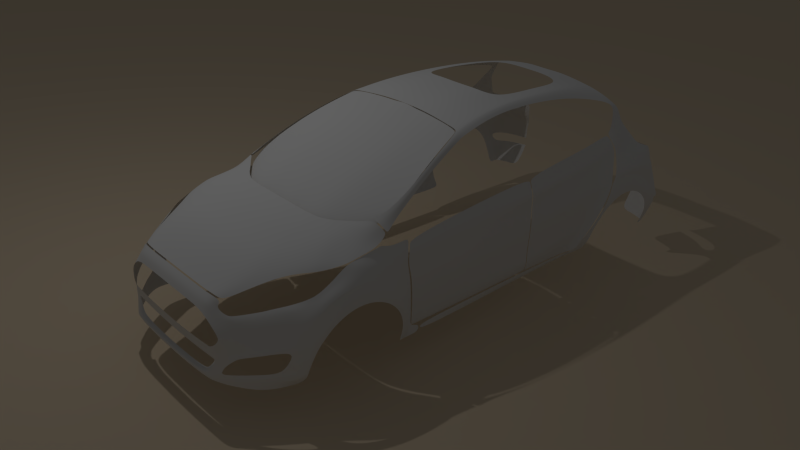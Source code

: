 # Source: Fiesta.blend  (saved by Blender 2.71.0; exported with 4.5.12 LTS)
import bpy
from mathutils import Matrix  # noqa: F401  (used for matrix-valued properties, if any)

bpy.ops.wm.read_factory_settings(use_empty=True)
scene = bpy.context.scene
scene.name = 'Scene'

# ---- collections
col_collection_1 = bpy.data.collections.new('Collection 1'); scene.collection.children.link(col_collection_1)
col_collection_2 = bpy.data.collections.new('Collection 2'); scene.collection.children.link(col_collection_2)
col_collection_2.hide_render = True
col_collection_2.hide_viewport = True
col_collection_3 = bpy.data.collections.new('Collection 3'); scene.collection.children.link(col_collection_3)
col_collection_3.hide_render = True
col_collection_3.hide_viewport = True

# ---- materials (node trees are filled in below, after node groups)
mat_material_002 = bpy.data.materials.new('Material.002')
mat_material_002.alpha_threshold = 0.0
mat_material_002.use_transparent_shadow = False
mat_material_002.diffuse_color = (0.8, 0.6579, 0.4773, 1.0)
mat_material_002.roughness = 0.5
mat_material_002.specular_intensity = 0.1466
mat_material_002.line_color = (0.0, 0.0, 0.0, 1.0)
mat_material_001 = bpy.data.materials.new('Material.001')
mat_material_001.alpha_threshold = 0.0
mat_material_001.use_transparent_shadow = False
mat_material_001.roughness = 0.5
mat_material_001.line_color = (0.0, 0.0, 0.0, 0.2)
mat_material_003 = bpy.data.materials.new('Material.003')
mat_material_003.alpha_threshold = 0.0
mat_material_003.use_transparent_shadow = False
mat_material_003.roughness = 0.5
mat_material_003.specular_intensity = 0.8
mat_material_003.line_color = (0.0, 0.0, 0.0, 1.0)
mat_material = bpy.data.materials.new('Material')
mat_material.alpha_threshold = 0.0
mat_material.use_transparent_shadow = False
mat_material.roughness = 0.5
mat_material.line_color = (0.0, 0.0, 0.0, 1.0)

# ---- material node trees

# ---- world
world_world = bpy.data.worlds.new('World'); scene.world = world_world
world_world.color = (0.05088, 0.05088, 0.05088)
world_world.use_sun_shadow = False
world_world.sun_shadow_jitter_overblur = 0.0
world_world.cycles.sampling_method = 'MANUAL'
world_world.cycles.sample_map_resolution = 256

# ---- cameras
cam_camera = bpy.data.cameras.new('Camera')
cam_camera.clip_end = 100.0
cam_camera.lens = 35.0
cam_camera.sensor_width = 32.0
cam_camera.sensor_height = 18.0
cam_camera.ortho_scale = 7.314
cam_camera.dof.focus_distance = 0.0
cam_camera.dof.aperture_fstop = 128.0

# ---- lights
light_lamp = bpy.data.lights.new('Lamp', 'POINT')
light_lamp.transmission_factor = 0.0
light_lamp.cutoff_distance = 30.0
light_lamp.energy = 500.0
light_lamp.shadow_buffer_clip_start = 1.001
light_lamp.shadow_soft_size = 0.1
light_lamp.shadow_maximum_resolution = 0.006
light_lamp.use_absolute_resolution = True
light_lamp.cycles.use_multiple_importance_sampling = False

# ---- meshes
me_sphere = bpy.data.meshes.new('Sphere')
me_sphere.from_pydata([(-0.1951, 0.0, 0.9808), (-0.3827, 0.0, 0.9239), (-0.5556, 0.0, 0.8315), (-0.7071, 0.0, 0.7071), (-0.8315, 0.0, 0.5556), (-0.9239, 0.0, 0.3827), (-0.9808, 0.0, 0.1951), (-1.0, 0.0, 7.55e-08), (-0.9808, 0.0, -0.1951), (-0.9239, 0.0, -0.3827), (-0.8315, 0.0, -0.5556), (-0.7071, 0.0, -0.7071), (-0.5556, 0.0, -0.8315), (-0.3827, 0.0, -0.9239), (-0.1951, 0.0, -0.9808), (-0.1802, 0.07466, 0.9808), (-0.3536, 0.1464, 0.9239), (-0.5133, 0.2126, 0.8315), (-0.6533, 0.2706, 0.7071), (-0.7682, 0.3182, 0.5556), (-0.8536, 0.3536, 0.3827), (-0.9061, 0.3753, 0.1951), (-0.9239, 0.3827, 7.55e-08), (-0.9061, 0.3753, -0.1951), (-0.8536, 0.3536, -0.3827), (-0.7682, 0.3182, -0.5556), (-0.6533, 0.2706, -0.7071), (-0.5133, 0.2126, -0.8315), (-0.3536, 0.1464, -0.9239), (-0.1802, 0.07466, -0.9808), (3.258e-07, 0.0, -1.0), (-0.1379, 0.1379, 0.9808), (-0.2706, 0.2706, 0.9239), (-0.3928, 0.3928, 0.8315), (-0.5, 0.5, 0.7071), (-0.5879, 0.5879, 0.5556), (-0.6533, 0.6533, 0.3827), (-0.6935, 0.6935, 0.1951), (-0.7071, 0.7071, 7.55e-08), (-0.6935, 0.6935, -0.1951), (-0.6533, 0.6533, -0.3827), (-0.5879, 0.5879, -0.5556), (-0.5, 0.5, -0.7071), (-0.3928, 0.3928, -0.8315), (-0.2706, 0.2706, -0.9239), (-0.1379, 0.1379, -0.9808), (-0.07466, 0.1802, 0.9808), (-0.1464, 0.3536, 0.9239), (-0.2126, 0.5133, 0.8315), (-0.2706, 0.6533, 0.7071), (-0.3182, 0.7682, 0.5556), (-0.3536, 0.8536, 0.3827), (-0.3753, 0.9061, 0.1951), (-0.3827, 0.9239, 7.55e-08), (-0.3753, 0.9061, -0.1951), (-0.3536, 0.8536, -0.3827), (-0.3182, 0.7682, -0.5556), (-0.2706, 0.6533, -0.7071), (-0.2126, 0.5133, -0.8315), (-0.1464, 0.3536, -0.9239), (-0.07466, 0.1802, -0.9808), (3.452e-07, 0.1951, 0.9808), (3.824e-07, 0.3827, 0.9239), (3.824e-07, 0.5556, 0.8315), (3.973e-07, 0.7071, 0.7071), (4.122e-07, 0.8315, 0.5556), (3.824e-07, 0.9239, 0.3827), (3.824e-07, 0.9808, 0.1951), (4.42e-07, 1.0, 7.55e-08), (3.824e-07, 0.9808, -0.1951), (4.42e-07, 0.9239, -0.3827), (4.122e-07, 0.8315, -0.5556), (3.973e-07, 0.7071, -0.7071), (3.824e-07, 0.5556, -0.8315), (3.973e-07, 0.3827, -0.9239), (3.452e-07, 0.1951, -0.9808), (0.07466, 0.1802, 0.9808), (0.1464, 0.3536, 0.9239), (0.2126, 0.5133, 0.8315), (0.2706, 0.6533, 0.7071), (0.3182, 0.7682, 0.5556), (0.3536, 0.8536, 0.3827), (0.3753, 0.9061, 0.1951), (0.3827, 0.9239, 7.55e-08), (0.3753, 0.9061, -0.1951), (0.3536, 0.8536, -0.3827), (0.3182, 0.7682, -0.5556), (0.2706, 0.6533, -0.7071), (0.2126, 0.5133, -0.8315), (0.1464, 0.3536, -0.9239), (0.07466, 0.1802, -0.9808), (0.138, 0.1379, 0.9808), (0.2706, 0.2706, 0.9239), (0.3928, 0.3928, 0.8315), (0.5, 0.5, 0.7071), (0.5879, 0.5879, 0.5556), (0.6533, 0.6533, 0.3827), (0.6935, 0.6935, 0.1951), (0.7071, 0.7071, 7.55e-08), (0.6935, 0.6935, -0.1951), (0.6533, 0.6533, -0.3827), (0.5879, 0.5879, -0.5556), (0.5, 0.5, -0.7071), (0.3928, 0.3928, -0.8315), (0.2706, 0.2706, -0.9239), (0.138, 0.1379, -0.9808), (0.1802, 0.07466, 0.9808), (0.3536, 0.1464, 0.9239), (0.5133, 0.2126, 0.8315), (0.6533, 0.2706, 0.7071), (0.7682, 0.3182, 0.5556), (0.8536, 0.3536, 0.3827), (0.9061, 0.3753, 0.1951), (0.9239, 0.3827, 7.55e-08), (0.9061, 0.3753, -0.1951), (0.8536, 0.3536, -0.3827), (0.7682, 0.3182, -0.5556), (0.6533, 0.2706, -0.7071), (0.5133, 0.2126, -0.8315), (0.3536, 0.1464, -0.9239), (0.1802, 0.07466, -0.9808), (0.1951, -6.902e-08, 0.9808), (0.3827, -1.137e-07, 0.9239), (0.5556, -1.435e-07, 0.8315), (0.7071, -8.392e-08, 0.7071), (0.8315, -2.329e-07, 0.5556), (0.9239, -2.031e-07, 0.3827), (0.9808, -1.435e-07, 0.1951), (1.0, -2.329e-07, 7.55e-08), (0.9808, -1.435e-07, -0.1951), (0.9239, -2.627e-07, -0.3827), (0.8315, -2.329e-07, -0.5556), (0.7071, -8.392e-08, -0.7071), (0.5556, -1.584e-07, -0.8315), (0.3827, -1.733e-07, -0.9239), (0.1951, -5.412e-08, -0.9808), (0.1802, -0.07466, 0.9808), (0.3536, -0.1464, 0.9239), (0.5133, -0.2126, 0.8315), (0.6533, -0.2706, 0.7071), (0.7682, -0.3182, 0.5556), (0.8536, -0.3536, 0.3827), (0.9061, -0.3753, 0.1951), (0.9239, -0.3827, 7.55e-08), (0.9061, -0.3753, -0.1951), (0.8536, -0.3536, -0.3827), (0.7682, -0.3182, -0.5556), (0.6533, -0.2706, -0.7071), (0.5133, -0.2126, -0.8315), (0.3536, -0.1464, -0.9239), (0.1802, -0.07466, -0.9808), (0.138, -0.1379, 0.9808), (0.2706, -0.2706, 0.9239), (0.3928, -0.3928, 0.8315), (0.5, -0.5, 0.7071), (0.5879, -0.5879, 0.5556), (0.6533, -0.6533, 0.3827), (0.6935, -0.6935, 0.1951), (0.7071, -0.7071, 7.55e-08), (0.6935, -0.6935, -0.1951), (0.6533, -0.6533, -0.3827), (0.5879, -0.5879, -0.5556), (0.5, -0.5, -0.7071), (0.3928, -0.3928, -0.8315), (0.2706, -0.2706, -0.9239), (0.138, -0.1379, -0.9808), (0.07466, -0.1802, 0.9808), (0.1464, -0.3536, 0.9239), (0.2126, -0.5133, 0.8315), (0.2706, -0.6533, 0.7071), (0.3182, -0.7682, 0.5556), (0.3536, -0.8536, 0.3827), (0.3753, -0.9061, 0.1951), (0.3827, -0.9239, 7.55e-08), (0.3753, -0.9061, -0.1951), (0.3536, -0.8536, -0.3827), (0.3182, -0.7682, -0.5556), (0.2706, -0.6533, -0.7071), (0.2126, -0.5133, -0.8315), (0.1464, -0.3536, -0.9239), (0.07466, -0.1802, -0.9808), (2.409e-07, -0.1951, 0.9808), (1.738e-07, -0.3827, 0.9239), (6.951e-08, -0.5556, 0.8315), (8.441e-08, -0.7071, 0.7071), (-9.441e-08, -0.8315, 0.5556), (-3.48e-08, -0.9239, 0.3827), (5.461e-08, -0.9808, 0.1951), (-6.46e-08, -1.0, 7.55e-08), (5.461e-08, -0.9808, -0.1951), (-6.46e-08, -0.9239, -0.3827), (-9.441e-08, -0.8315, -0.5556), (8.441e-08, -0.7071, -0.7071), (6.951e-08, -0.5556, -0.8315), (9.931e-08, -0.3827, -0.9239), (2.632e-07, -0.1951, -0.9808), (2.011e-07, -3.01e-07, 1.0), (-0.07466, -0.1802, 0.9808), (-0.1464, -0.3536, 0.9239), (-0.2126, -0.5133, 0.8315), (-0.2706, -0.6533, 0.7071), (-0.3182, -0.7682, 0.5556), (-0.3536, -0.8536, 0.3827), (-0.3753, -0.9061, 0.1951), (-0.3827, -0.9239, 7.55e-08), (-0.3753, -0.9061, -0.1951), (-0.3536, -0.8536, -0.3827), (-0.3182, -0.7682, -0.5556), (-0.2706, -0.6533, -0.7071), (-0.2126, -0.5133, -0.8315), (-0.1464, -0.3536, -0.9239), (-0.07466, -0.1802, -0.9808), (-0.1379, -0.1379, 0.9808), (-0.2706, -0.2706, 0.9239), (-0.3928, -0.3928, 0.8315), (-0.5, -0.5, 0.7071), (-0.5879, -0.5879, 0.5556), (-0.6533, -0.6533, 0.3827), (-0.6935, -0.6935, 0.1951), (-0.7071, -0.7071, 7.55e-08), (-0.6935, -0.6935, -0.1951), (-0.6533, -0.6533, -0.3827), (-0.5879, -0.5879, -0.5556), (-0.5, -0.5, -0.7071), (-0.3928, -0.3928, -0.8315), (-0.2706, -0.2706, -0.9239), (-0.1379, -0.1379, -0.9808), (-0.1802, -0.07466, 0.9808), (-0.3536, -0.1464, 0.9239), (-0.5133, -0.2126, 0.8315), (-0.6533, -0.2706, 0.7071), (-0.7682, -0.3182, 0.5556), (-0.8536, -0.3536, 0.3827), (-0.9061, -0.3753, 0.1951), (-0.9239, -0.3827, 7.55e-08), (-0.9061, -0.3753, -0.1951), (-0.8536, -0.3536, -0.3827), (-0.7682, -0.3182, -0.5556), (-0.6533, -0.2706, -0.7071), (-0.5133, -0.2126, -0.8315), (-0.3536, -0.1464, -0.9239), (-0.1802, -0.07466, -0.9808)], [], [(1, 0, 15, 16), (12, 11, 26, 27), (10, 9, 24, 25), (8, 7, 22, 23), (6, 5, 20, 21), (4, 3, 18, 19), (2, 1, 16, 17), (13, 12, 27, 28), (11, 10, 25, 26), (9, 8, 23, 24), (7, 6, 21, 22), (5, 4, 19, 20), (3, 2, 17, 18), (14, 13, 28, 29), (22, 21, 37, 38), (20, 19, 35, 36), (18, 17, 33, 34), (29, 28, 44, 45), (16, 15, 31, 32), (27, 26, 42, 43), (25, 24, 40, 41), (23, 22, 38, 39), (21, 20, 36, 37), (19, 18, 34, 35), (17, 16, 32, 33), (28, 27, 43, 44), (26, 25, 41, 42), (24, 23, 39, 40), (38, 37, 52, 53), (36, 35, 50, 51), (34, 33, 48, 49), (45, 44, 59, 60), (32, 31, 46, 47), (43, 42, 57, 58), (41, 40, 55, 56), (39, 38, 53, 54), (37, 36, 51, 52), (35, 34, 49, 50), (33, 32, 47, 48), (44, 43, 58, 59), (42, 41, 56, 57), (40, 39, 54, 55), (53, 52, 67, 68), (51, 50, 65, 66), (49, 48, 63, 64), (60, 59, 74, 75), (47, 46, 61, 62), (58, 57, 72, 73), (56, 55, 70, 71), (54, 53, 68, 69), (52, 51, 66, 67), (50, 49, 64, 65), (48, 47, 62, 63), (59, 58, 73, 74), (57, 56, 71, 72), (55, 54, 69, 70), (68, 67, 82, 83), (66, 65, 80, 81), (64, 63, 78, 79), (75, 74, 89, 90), (62, 61, 76, 77), (73, 72, 87, 88), (71, 70, 85, 86), (69, 68, 83, 84), (67, 66, 81, 82), (65, 64, 79, 80), (63, 62, 77, 78), (74, 73, 88, 89), (72, 71, 86, 87), (70, 69, 84, 85), (83, 82, 97, 98), (81, 80, 95, 96), (79, 78, 93, 94), (90, 89, 104, 105), (77, 76, 91, 92), (88, 87, 102, 103), (86, 85, 100, 101), (84, 83, 98, 99), (82, 81, 96, 97), (80, 79, 94, 95), (78, 77, 92, 93), (89, 88, 103, 104), (87, 86, 101, 102), (85, 84, 99, 100), (98, 97, 112, 113), (96, 95, 110, 111), (94, 93, 108, 109), (105, 104, 119, 120), (92, 91, 106, 107), (103, 102, 117, 118), (101, 100, 115, 116), (99, 98, 113, 114), (97, 96, 111, 112), (95, 94, 109, 110), (93, 92, 107, 108), (104, 103, 118, 119), (102, 101, 116, 117), (100, 99, 114, 115), (113, 112, 127, 128), (111, 110, 125, 126), (109, 108, 123, 124), (120, 119, 134, 135), (107, 106, 121, 122), (118, 117, 132, 133), (116, 115, 130, 131), (114, 113, 128, 129), (112, 111, 126, 127), (110, 109, 124, 125), (108, 107, 122, 123), (119, 118, 133, 134), (117, 116, 131, 132), (115, 114, 129, 130), (128, 127, 142, 143), (126, 125, 140, 141), (124, 123, 138, 139), (135, 134, 149, 150), (122, 121, 136, 137), (133, 132, 147, 148), (131, 130, 145, 146), (129, 128, 143, 144), (127, 126, 141, 142), (125, 124, 139, 140), (123, 122, 137, 138), (134, 133, 148, 149), (132, 131, 146, 147), (130, 129, 144, 145), (143, 142, 157, 158), (141, 140, 155, 156), (139, 138, 153, 154), (150, 149, 164, 165), (137, 136, 151, 152), (148, 147, 162, 163), (146, 145, 160, 161), (144, 143, 158, 159), (142, 141, 156, 157), (140, 139, 154, 155), (138, 137, 152, 153), (149, 148, 163, 164), (147, 146, 161, 162), (145, 144, 159, 160), (158, 157, 172, 173), (156, 155, 170, 171), (154, 153, 168, 169), (165, 164, 179, 180), (152, 151, 166, 167), (163, 162, 177, 178), (161, 160, 175, 176), (159, 158, 173, 174), (157, 156, 171, 172), (155, 154, 169, 170), (153, 152, 167, 168), (164, 163, 178, 179), (162, 161, 176, 177), (160, 159, 174, 175), (173, 172, 187, 188), (171, 170, 185, 186), (169, 168, 183, 184), (180, 179, 194, 195), (167, 166, 181, 182), (178, 177, 192, 193), (176, 175, 190, 191), (174, 173, 188, 189), (172, 171, 186, 187), (170, 169, 184, 185), (168, 167, 182, 183), (179, 178, 193, 194), (177, 176, 191, 192), (175, 174, 189, 190), (188, 187, 203, 204), (186, 185, 201, 202), (184, 183, 199, 200), (195, 194, 210, 211), (182, 181, 197, 198), (193, 192, 208, 209), (191, 190, 206, 207), (189, 188, 204, 205), (187, 186, 202, 203), (185, 184, 200, 201), (183, 182, 198, 199), (194, 193, 209, 210), (192, 191, 207, 208), (190, 189, 205, 206), (204, 203, 218, 219), (202, 201, 216, 217), (200, 199, 214, 215), (211, 210, 225, 226), (198, 197, 212, 213), (209, 208, 223, 224), (207, 206, 221, 222), (205, 204, 219, 220), (203, 202, 217, 218), (201, 200, 215, 216), (199, 198, 213, 214), (210, 209, 224, 225), (208, 207, 222, 223), (206, 205, 220, 221), (219, 218, 233, 234), (217, 216, 231, 232), (215, 214, 229, 230), (226, 225, 240, 241), (213, 212, 227, 228), (224, 223, 238, 239), (222, 221, 236, 237), (220, 219, 234, 235), (218, 217, 232, 233), (216, 215, 230, 231), (214, 213, 228, 229), (225, 224, 239, 240), (223, 222, 237, 238), (221, 220, 235, 236), (30, 14, 29), (0, 196, 15), (30, 29, 45), (15, 196, 31), (30, 45, 60), (31, 196, 46), (30, 60, 75), (46, 196, 61), (30, 75, 90), (61, 196, 76), (30, 90, 105), (76, 196, 91), (30, 105, 120), (91, 196, 106), (30, 120, 135), (106, 196, 121), (30, 135, 150), (121, 196, 136), (30, 150, 165), (136, 196, 151), (30, 165, 180), (151, 196, 166), (30, 180, 195), (166, 196, 181), (30, 195, 211), (181, 196, 197), (30, 211, 226), (197, 196, 212), (30, 226, 241), (212, 196, 227), (234, 233, 6, 7), (232, 231, 4, 5), (230, 229, 2, 3), (241, 240, 13, 14), (228, 227, 0, 1), (239, 238, 11, 12), (237, 236, 9, 10), (235, 234, 7, 8), (233, 232, 5, 6), (231, 230, 3, 4), (30, 241, 14), (229, 228, 1, 2), (240, 239, 12, 13), (227, 196, 0), (238, 237, 10, 11), (236, 235, 8, 9)])
me_sphere.use_remesh_preserve_volume = False
me_sphere.use_remesh_preserve_attributes = False
me_sphere.use_mirror_vertex_groups = False
me_sphere.update()
me_plane = bpy.data.meshes.new('Plane')
me_plane.from_pydata([(-1.0, -1.0, 0.0), (1.0, -1.0, 0.0), (-1.0, 1.0, 0.0), (1.0, 1.0, 0.0)], [], [(0, 1, 3, 2)])
me_plane.materials.append(mat_material_002)
me_plane.use_remesh_preserve_volume = False
me_plane.use_remesh_preserve_attributes = False
me_plane.use_mirror_vertex_groups = False
me_plane.update()
me_circle = bpy.data.meshes.new('Circle')
me_circle.from_pydata([(-0.001289, 0.9946, 2.17), (-0.1732, 0.9794, 2.215), (-0.3399, 0.9343, 2.245), (-0.4964, 0.8606, 2.268), (-0.6377, 0.7607, 2.288), (-0.7598, 0.6374, 2.294), (-0.8588, 0.4946, 2.299), (-0.9317, 0.3366, 2.299), (-0.9764, 0.1683, 2.299), (-0.9914, -0.005378, 2.299), (-0.9764, -0.179, 2.299), (-0.9317, -0.3474, 2.299), (-0.8588, -0.5054, 2.299), (-0.7598, -0.6482, 2.294), (-0.6377, -0.7714, 2.288), (-0.3399, -0.9451, 2.245), (-0.1467, -0.9925, 2.208), (-0.00129, -1.005, 2.17), (0.2148, -0.9902, 1.978), (0.1706, 0.9943, 2.118), (-0.007563, 1.102, 2.173), (-0.1979, 1.085, 2.223), (-0.3825, 1.035, 2.257), (-0.5557, 0.9536, 2.281), (-0.7123, 0.8429, 2.295), (-0.8474, 0.7064, 2.302), (-0.9664, 0.5483, 2.296), (-1.047, 0.3733, 2.293), (-1.097, 0.1869, 2.292), (-1.113, -0.005378, 2.292), (-1.097, -0.1977, 2.292), (-1.047, -0.3841, 2.293), (-0.9664, -0.559, 2.296), (-0.8474, -0.7171, 2.302), (-0.7123, -0.8536, 2.295), (-0.5852, -0.9502, 2.284), (-0.3825, -1.046, 2.257), (-0.1539, -1.091, 2.201), (-0.002918, -1.113, 2.173), (0.2014, -1.096, 1.961), (0.1671, 1.1, 2.097), (-0.5427, -1.22, 2.129), (-0.3654, -1.273, 2.096), (-0.1551, -1.355, 2.003), (0.007816, -1.366, 1.979), (0.1744, -1.35, 1.934), (-0.1159, -0.9959, 2.198), (-0.1193, -1.097, 2.204), (-0.08037, -1.367, 1.997), (-0.09968, -1.702, 1.719), (0.03737, -1.708, 1.725), (0.1781, -1.694, 1.71), (-0.03702, -1.709, 1.733), (-0.04601, -2.041, 1.338), (0.06122, -2.023, 1.341), (0.1443, -2.007, 1.325), (0.009677, -2.023, 1.347), (0.0187, -2.123, 1.171), (0.06241, -2.136, 1.167), (0.1044, -2.12, 1.172), (0.04454, -2.133, 1.166), (-0.1567, -2.07, 1.197), (-0.01929, -2.145, 1.073), (-0.2804, -1.974, 1.472), (-0.3821, -2.017, 1.372), (0.0306, -2.159, 0.9767), (0.06241, -2.161, 0.9786), (0.1044, -2.146, 0.981), (0.03525, -2.192, 0.0), (0.06705, -2.195, 0.0), (0.1091, -2.179, 0.0), (-0.1827, -2.003, 1.387), (-0.2873, -2.042, 1.272), (-0.3966, -1.89, 1.587), (-0.4266, -1.9, 1.565), (-0.4054, -2.025, 1.36), (-0.3108, -2.061, 1.253), (-0.5591, -2.091, 1.268), (-0.4944, -2.107, 1.168), (-0.3149, -2.064, 1.162), (-0.4847, -2.104, 1.115), (-0.3012, -2.082, 0.7361), (-0.465, -2.119, 0.727), (-0.3012, -2.099, 0.0), (-0.465, -2.136, 0.0), (-0.2536, -2.05, 1.162), (-0.2399, -2.068, 0.7361), (-0.2399, -2.084, 0.0), (-0.248, -2.05, 1.196), (-0.1747, -2.05, 1.155), (-0.1079, -2.019, 1.349), (-0.2248, -2.059, 1.229), (-0.03598, -2.075, 1.044), (-0.001756, -2.086, 0.967), (0.03525, -2.188, 0.393), (0.03525, -2.176, 0.7185), (0.06705, -2.178, 0.7199), (0.06705, -2.19, 0.3938), (0.1091, -2.162, 0.7218), (0.1091, -2.175, 0.3947), (-0.465, -2.132, 0.3749), (-0.3012, -2.095, 0.3796), (-0.2399, -2.08, 0.3796), (0.01706, -2.119, 0.0), (0.01706, -2.114, 0.3949), (0.01706, -2.102, 0.7205), (-0.5375, -1.924, 1.484), (-0.7074, -2.049, 1.359), (-0.4602, -1.716, 1.767), (-0.4862, -1.728, 1.755), (-0.5102, -1.512, 1.938), (-0.5346, -1.515, 1.926), (-0.01166, -1.894, 1.529), (-0.6026, -1.242, 2.115), (0.05032, -1.893, 1.522), (0.1597, -1.878, 1.506), (-0.07054, -1.9, 1.518), (-0.05869, -1.547, 1.885), (0.02259, -1.546, 1.872), (0.1763, -1.53, 1.842), (-0.1274, -1.537, 1.881), (-0.4553, -1.897, 1.54), (-0.5471, -1.723, 1.731), (-0.614, -1.53, 1.871), (-0.68, -1.274, 2.05), (-0.3385, -1.932, 1.529), (-0.5233, -0.859, 2.271), (-0.8776, -1.022, 2.181), (-0.74, -1.125, 2.144), (-0.6613, 1.16, 2.18), (-0.9388, 1.135, 2.18), (-1.004, 0.8282, 2.238), (-1.159, 0.6649, 2.228), (-1.259, 0.4346, 2.236), (-1.322, 0.2042, 2.243), (-1.337, -0.01227, 2.245), (-1.317, -0.2475, 2.243), (-1.257, -0.4755, 2.236), (-1.159, -0.6894, 2.228), (-1.013, -0.8828, 2.218), (-1.389, -0.5665, 2.067), (-1.291, -0.7804, 2.059), (-1.615, -0.1195, 2.024), (-1.494, -0.355, 2.054), (-1.352, -0.5408, 2.115), (-1.254, -0.7547, 2.107), (-1.444, -0.3246, 2.107), (-1.549, -0.08806, 2.087), (-1.199, -1.02, 1.907), (-1.161, -0.9946, 1.994), (-1.064, -1.582, 1.545), (-1.01, -1.607, 1.594), (-1.02, -1.803, 1.388), (-0.9669, -1.833, 1.424), (-1.02, -1.878, 1.304), (-0.9775, -1.928, 1.293), (-1.125, -1.946, 1.138), (-1.079, -2.011, 1.115), (-1.043, -1.122, 1.993), (-0.993, -1.263, 1.91), (-0.8397, -1.777, 1.547), (-0.8893, -1.61, 1.684), (-0.9428, -1.42, 1.821), (-1.097, -1.442, 1.652), (-1.133, -1.299, 1.736), (-1.166, -1.16, 1.829), (-1.124, -1.147, 1.906), (-1.088, -1.299, 1.804), (-1.047, -1.455, 1.711), (-1.33, -0.5184, 2.156), (-1.231, -0.7323, 2.148), (-1.411, -0.2981, 2.154), (-1.493, -0.05847, 2.141), (-1.121, -0.9562, 2.071), (-0.8506, -2.081, 1.236), (-0.9929, -2.104, 1.069), (-1.297, -0.4969, 2.203), (-1.198, -0.7109, 2.195), (-1.367, -0.2728, 2.205), (-1.419, -0.02698, 2.2), (-0.9638, -1.072, 2.094), (-0.8718, -1.194, 2.034), (-0.8149, -1.347, 1.942), (-0.7551, -1.57, 1.784), (-0.6829, -1.76, 1.647), (-1.07, -0.9195, 2.151), (-0.4284, -1.803, 1.671), (-0.4564, -1.814, 1.654), (-0.4929, -1.812, 1.633), (-0.6228, -1.858, 1.565), (-0.7791, -1.913, 1.455), (-0.07457, -2.046, 1.302), (0.008892, -2.126, 1.146), (-0.2952, -1.982, 1.432), (0.04454, -2.137, 1.117), (0.06241, -2.139, 1.118), (0.1044, -2.124, 1.123), (-0.2097, -2.01, 1.358), (-0.1381, -2.027, 1.318), (-0.3627, -1.953, 1.495), (-0.4715, -1.974, 1.422), (-0.6275, -2.07, 1.32), (-0.4161, -1.953, 1.46), (-1.696, 0.5671, 2.0), (-1.577, 0.6611, 2.059), (-1.451, 0.6982, 2.127), (-1.283, 0.7062, 2.181), (-1.494, 0.4154, 2.145), (-1.51, 0.1757, 2.143), (-1.418, 0.1981, 2.199), (-1.391, 0.4405, 2.197), (-1.579, 0.3912, 2.072), (-1.583, 0.1306, 2.085), (-1.667, 0.3507, 2.005), (-1.634, 0.09932, 2.011), (-0.01081, 1.252, 2.101), (-0.2147, 1.217, 2.143), (-0.3967, 1.189, 2.162), (0.1686, 1.273, 2.101), (0.01118, 1.464, 2.101), (0.16, 1.464, 2.101), (-1.105, 1.124, 2.154), (-1.113, 0.8721, 2.208), (-1.285, 1.1, 2.126), (-1.442, 1.132, 2.099), (-1.708, 0.6313, 2.0), (-0.8373, 0.9972, 2.234), (-0.6085, 1.057, 2.231), (-0.009189, 1.177, 2.137), (0.1678, 1.186, 2.099), (-0.3896, 1.112, 2.21), (-0.2063, 1.151, 2.183), (-1.089, 0.9858, 2.181), (-1.285, 0.9726, 2.147), (-1.445, 0.992, 2.107), (-1.666, 1.208, 2.007), (-1.569, 1.024, 2.055), (-1.648, 0.7742, 2.019), (-1.554, 1.17, 2.048), (-1.651, 1.041, 2.019), (-1.2, -1.979, 1.028), (-1.138, -2.043, 1.005), (-1.04, -2.109, 0.9302), (-1.207, -1.868, 1.18), (-1.252, -1.914, 1.046), (-1.216, -1.997, 0.788), (-1.16, -2.056, 0.783), (-1.065, -2.114, 0.7705), (-1.258, -1.941, 0.7931), (-1.225, -2.003, 0.415), (-1.169, -2.063, 0.4121), (-1.075, -2.123, 0.4049), (-1.266, -1.947, 0.4185), (-1.229, -2.008, 0.0), (-1.174, -2.067, 0.0), (-1.08, -2.127, 0.0), (-1.27, -1.951, 0.0), (-1.214, -1.841, 1.183), (-1.262, -1.887, 1.05), (-1.268, -1.915, 0.7963), (-1.275, -1.92, 0.4218), (-1.28, -1.924, 0.0), (-1.931, 0.1502, 0.9057), (-1.936, 0.1396, 0.8016), (-1.934, 0.1217, 0.6244), (-1.941, 0.1171, 0.312), (-1.937, 0.118, 0.0), (-1.875, -0.3217, 0.0), (-1.666, -1.072, 0.0), (-1.533, -1.414, 0.0), (-1.53, -1.411, 0.3932), (-1.664, -1.07, 0.3745), (-1.876, -0.3217, 0.3345), (-1.521, -1.405, 0.7534), (-1.654, -1.065, 0.7246), (-1.864, -0.3166, 0.6614), (-1.515, -1.38, 0.9875), (-1.648, -1.041, 0.946), (-1.858, -0.2966, 0.855), (-1.513, -1.342, 1.096), (-1.647, -1.014, 1.055), (-1.856, -0.2752, 0.9656), (-1.37, -1.467, 1.35), (-1.519, -0.9618, 1.566), (-1.555, -0.6665, 1.775), (-1.564, -0.5063, 1.876), (-1.325, -1.833, 0.0), (-1.321, -1.828, 0.4167), (-1.313, -1.823, 0.7886), (-1.307, -1.796, 1.038), (-1.303, -1.756, 1.147), (-1.672, -0.122, 1.909), (-1.438, -1.408, 1.263), (-1.587, -0.9029, 1.479), (-1.622, -0.6234, 1.706), (-1.641, -0.4523, 1.811), (-1.622, -0.1218, 2.017), (-1.701, 0.07451, 1.917), (-1.651, 0.08838, 2.003), (-1.736, 0.3287, 1.911), (-1.682, 0.3439, 2.007), (-1.781, 0.5304, 1.914), (-1.728, 0.5646, 1.993), (-1.895, 0.7425, 1.905), (-1.844, 0.7634, 1.955), (-1.982, 0.561, 1.572), (-2.016, 0.6708, 1.697), (-1.944, 0.5378, 1.697), (-1.991, 0.692, 1.773), (-1.919, -0.03122, 0.3196), (-1.909, -0.02646, 0.6369), (-1.91, -0.007837, 0.8197), (-1.907, 0.01151, 0.9293), (-1.916, -0.03068, 0.0), (-1.931, 0.1788, 0.9975), (-1.904, 0.04086, 1.032), (-1.947, 0.3562, 1.295), (-1.909, 0.2823, 1.421), (-1.93, 0.4249, 1.563), (-1.961, 0.473, 1.451), (-1.895, 0.5291, 1.782), (-1.956, 0.712, 1.831), (-1.872, 0.3761, 1.68), (-1.855, 0.2042, 1.582), (-1.936, 0.2468, 1.141), (-1.905, 0.1246, 1.208), (-1.85, -0.243, 1.096), (-1.628, -0.9814, 1.225), (-1.499, -1.325, 1.191), (-1.772, -0.07093, 1.7), (-1.737, -0.566, 1.364), (-1.747, -0.4179, 1.54), (-1.755, -0.2714, 1.648), (-1.849, 0.06907, 1.532), (-1.848, -0.1994, 1.232), (-1.843, -0.1349, 1.366), (-1.847, -0.05453, 1.462), (-1.845, 0.529, 1.847), (-1.933, 0.7258, 1.861), (-1.81, 0.3436, 1.789), (-1.791, 0.1473, 1.732), (-1.77, -0.6968, 0.0), (-1.77, -0.6959, 0.3545), (-1.759, -0.6906, 0.693), (-1.753, -0.6687, 0.9005), (-1.75, -0.6448, 1.01), (-1.742, -0.6116, 1.168), (-1.904, 0.1772, 1.279), (-1.907, 0.2297, 1.35), (-1.941, 0.2786, 1.194), (-1.941, 0.3151, 1.25), (-1.935, 0.2158, 1.075), (-1.901, 0.08351, 1.123), (-1.904, 0.7675, 1.912), (-1.853, 0.7869, 1.962), (-2.028, 0.6991, 1.704), (-2.002, 0.7196, 1.78), (-1.966, 0.7386, 1.838), (-1.944, 0.7518, 1.868), (-2.007, 0.9524, 1.863), (-1.975, 0.9696, 1.885), (-2.097, 0.9097, 1.762), (-2.074, 0.9189, 1.801), (-2.048, 0.9314, 1.829), (-2.032, 0.9392, 1.843), (-2.277, 1.44, 1.79), (-2.256, 1.449, 1.799), (-2.339, 1.42, 1.741), (-2.321, 1.424, 1.761), (-2.307, 1.43, 1.773), (-2.293, 1.434, 1.781), (-2.593, 2.104, 1.639), (-2.571, 2.112, 1.648), (-2.658, 2.084, 1.589), (-2.64, 2.088, 1.609), (-2.621, 2.094, 1.623), (-2.61, 2.097, 1.63), (-2.862, 2.832, 1.475), (-2.839, 2.842, 1.491), (-2.924, 2.809, 1.402), (-2.909, 2.814, 1.43), (-2.891, 2.821, 1.45), (-2.88, 2.825, 1.46), (-2.891, 2.92, 1.453), (-2.867, 2.929, 1.479), (-2.951, 2.897, 1.342), (-2.938, 2.902, 1.383), (-2.92, 2.909, 1.414), (-2.909, 2.913, 1.43), (-3.005, 3.55, 1.358), (-2.981, 3.559, 1.385), (-3.066, 3.527, 1.247), (-3.052, 3.532, 1.288), (-3.035, 3.539, 1.319), (-3.024, 3.543, 1.335), (-3.061, 4.358, 1.283), (-3.035, 4.36, 1.309), (-3.125, 4.353, 1.172), (-3.111, 4.354, 1.213), (-3.092, 4.355, 1.244), (-3.081, 4.356, 1.26), (-3.037, 5.382, 1.275), (-3.005, 5.38, 1.31), (-3.113, 5.387, 1.129), (-3.097, 5.385, 1.182), (-3.075, 5.384, 1.223), (-3.061, 5.383, 1.244), (-2.94, 6.311, 1.295), (-2.895, 6.309, 1.345), (-3.048, 6.318, 1.088), (-3.026, 6.316, 1.163), (-2.994, 6.314, 1.221), (-2.974, 6.313, 1.251), (-2.764, 7.178, 1.465), (-2.688, 7.242, 1.554), (-2.952, 7.026, 1.008), (-2.912, 7.056, 1.174), (-2.857, 7.101, 1.302), (-2.823, 7.129, 1.369), (-2.877, 6.987, 1.291), (-2.845, 7.011, 1.352), (-2.929, 6.949, 1.173), (-2.789, 7.053, 1.44), (-2.966, 6.924, 1.019), (-2.718, 7.107, 1.541), (-2.577, 7.343, 1.66), (-2.613, 7.182, 1.647), (-2.401, 7.318, 1.742), (-2.456, 7.072, 1.733), (-2.169, 7.166, 1.9), (-2.294, 6.952, 1.809), (-2.048, 7.046, 1.965), (-2.22, 6.877, 1.832), (-1.961, 6.892, 1.994), (-2.19, 6.804, 1.844), (-2.257, 7.392, 1.801), (-2.049, 7.271, 1.939), (-1.924, 7.13, 2.003), (-1.882, 6.886, 2.032), (-2.078, 7.537, 1.883), (-1.943, 7.367, 1.974), (-1.851, 7.71, 1.994), (-1.738, 7.633, 2.087), (-1.786, 7.897, 2.039), (-1.664, 7.84, 2.139), (-1.595, 8.385, 1.368), (-1.461, 8.399, 1.399), (-2.977, 2.897, 1.153), (-3.092, 3.527, 1.058), (-3.151, 4.353, 0.9832), (-3.139, 5.387, 0.9404), (-3.075, 6.318, 0.8992), (-2.978, 7.026, 0.8195), (-2.992, 6.924, 0.831), (-3.035, 2.973, 0.0), (-3.145, 3.582, 0.0), (-3.203, 4.269, 0.0), (-3.129, 6.364, 0.0), (-3.036, 6.964, 0.0), (-3.049, 6.865, 0.0), (-3.151, 3.555, 0.5292), (-3.21, 4.288, 0.4916), (-3.035, 2.935, 0.5766), (-3.053, 6.895, 0.4155), (-3.04, 6.995, 0.4097), (-3.134, 6.363, 0.4496), (-0.6626, -1.037, 2.215), (-1.062, -0.6242, 2.263), (-0.9303, -0.8, 2.261), (-1.152, -0.4298, 2.266), (-1.207, -0.2226, 2.269), (-1.225, -0.008826, 2.27), (-1.209, 0.1955, 2.269), (-1.153, 0.4039, 2.266), (-1.062, 0.6066, 2.263), (-0.9258, 0.7673, 2.271), (-0.7748, 0.92, 2.266), (-0.5821, 1.005, 2.258), (-0.7949, -0.9379, 2.24), (-0.008376, 1.139, 2.157), (-0.3861, 1.074, 2.235), (0.1675, 1.143, 2.1), (-0.2021, 1.118, 2.205), (-3.001, 2.884, 0.9039), (-2.043, 0.9647, 1.787), (-2.32, 1.431, 1.719), (-2.658, 2.092, 1.565), (-2.905, 2.772, 1.392), (-2.951, 2.869, 1.276), (-2.98, 2.88, 1.098), (-3.052, 2.943, 0.0), (-3.024, 2.912, 0.5043), (-1.851, 0.166, 0.902), (-1.855, 0.1394, 0.6389), (-1.844, 0.1351, 0.3468), (-1.865, 0.1358, 0.0), (-1.892, 0.6528, 1.642), (-1.873, 0.4678, 1.412), (-3.025, 2.925, 0.2602), (-1.849, 0.2861, 1.172), (-3.014, 2.894, 0.7123), (-2.715, 1.918, 0.0), (-2.312, 0.9823, 0.0), (-2.668, 1.926, 1.003), (-2.281, 1.069, 1.091), (-2.71, 1.906, 0.2918), (-2.3, 0.9762, 0.3206), (-2.655, 2.041, 1.416), (-2.295, 1.321, 1.532), (-2.655, 1.979, 1.218), (-2.287, 1.195, 1.317), (-2.296, 0.9753, 0.5983), (-2.696, 1.899, 0.5534), (-2.288, 0.9926, 0.8421), (-2.682, 1.894, 0.7801), (-2.008, 0.37, 0.0), (-1.988, 0.5028, 1.149), (-1.997, 0.3678, 0.3395), (-2.036, 0.8377, 1.612), (-2.008, 0.6691, 1.385), (-1.998, 0.3706, 0.6277), (-1.992, 0.393, 0.886), (-2.99, 2.803, 0.5101), (-2.975, 2.788, 0.7177), (-3.014, 2.834, 0.0), (-2.963, 2.783, 0.9143), (-2.992, 2.817, 0.2635), (-2.919, 2.777, 1.29), (-2.947, 2.782, 1.11), (-1.918, 0.7711, 1.712), (-2.93, 2.846, 1.37), (-0.6613, 1.193, 2.18), (-0.9388, 1.168, 2.18), (-0.01081, 1.289, 2.086), (-0.1655, 1.249, 2.129), (-0.3967, 1.221, 2.162), (-0.7948, 4.163, 2.194), (-1.105, 1.156, 2.154), (-1.285, 1.132, 2.113), (-1.442, 1.164, 2.099), (-1.666, 1.241, 2.007), (-1.554, 1.202, 2.048), (-1.112, 4.172, 2.194), (-0.0736, 4.197, 2.096), (-0.3255, 4.18, 2.193), (-0.4965, 4.169, 2.173), (-1.523, 4.196, 2.139), (-1.654, 4.202, 2.149), (-1.762, 4.208, 2.091), (-1.96, 4.227, 1.993), (-1.861, 4.221, 2.043), (-0.04655, 1.28, 2.108), (-0.1318, 4.193, 2.142), (-0.7948, 4.186, 2.194), (-1.112, 4.195, 2.194), (-0.0736, 4.22, 2.096), (-0.3255, 4.203, 2.193), (-0.4965, 4.192, 2.173), (-1.523, 4.219, 2.139), (-1.654, 4.225, 2.149), (-1.762, 4.231, 2.091), (-1.96, 4.25, 1.993), (-1.861, 4.245, 2.043), (-0.1318, 4.216, 2.142), (-0.8873, 5.623, 2.203), (-1.222, 5.748, 2.201), (-0.085, 5.324, 2.096), (-0.4975, 5.488, 2.198), (-0.5958, 5.536, 2.189), (-1.716, 5.896, 2.107), (-1.797, 5.901, 2.107), (-1.899, 5.909, 2.052), (-2.098, 5.898, 1.943), (-2.0, 5.905, 1.999), (-0.2092, 5.38, 2.137), (-1.051, 6.387, 2.322), (-1.306, 6.581, 2.263), (-0.1531, 5.677, 2.228), (-0.4702, 5.951, 2.284), (-0.6597, 6.097, 2.31), (-1.831, 6.841, 2.049), (-1.882, 6.844, 2.031), (-1.991, 6.843, 1.987), (-2.18, 6.761, 1.863), (-2.088, 6.806, 1.927), (-0.2523, 5.768, 2.246), (-1.954, 6.433, 2.014), (-0.4896, 5.745, 2.195), (-0.1258, 5.604, 2.194), (-1.208, 6.367, 2.254), (-0.6475, 5.984, 2.242), (-1.361, 6.461, 2.238), (-1.809, 6.655, 2.06), (-1.867, 6.667, 2.044), (-2.071, 6.628, 1.94), (-1.974, 6.659, 1.999), (-0.2582, 5.7, 2.233), (-2.165, 6.59, 1.878), (-0.9268, 6.006, 2.208), (-0.05819, 5.311, 2.096), (-0.9276, 6.176, 2.257), (-1.062, 6.174, 2.225), (0.0821, 1.501, 2.101), (0.1633, 1.501, 2.101), (-0.4886, 5.867, 2.236), (0.01266, 1.501, 2.101), (-2.147, 6.38, 1.895), (0.02555, 8.01, 2.123), (-0.1598, 8.004, 2.202), (-0.3891, 7.973, 2.272), (-0.5456, 7.908, 2.294), (-0.6869, 7.818, 2.314), (-0.809, 7.694, 2.321), (-0.908, 7.552, 2.326), (-0.9809, 7.394, 2.325), (-1.026, 7.225, 2.326), (-1.041, 7.052, 2.326), (-1.026, 6.878, 2.326), (-0.9809, 6.71, 2.325), (-0.908, 6.552, 2.326), (-0.809, 6.409, 2.321), (-0.6869, 6.285, 2.314), (-0.3891, 6.112, 2.272), (-0.1959, 6.064, 2.235), (0.01519, 6.048, 2.117), (0.1088, 6.044, 2.005), (0.005858, 8.127, 2.126), (-0.1845, 8.11, 2.21), (-0.4317, 8.078, 2.284), (-0.5957, 8.017, 2.308), (-0.7615, 7.9, 2.322), (-0.8966, 7.763, 2.329), (-1.016, 7.605, 2.322), (-1.096, 7.43, 2.319), (-1.146, 7.244, 2.319), (-1.162, 7.052, 2.319), (-1.146, 6.859, 2.319), (-1.089, 6.635, 2.319), (-1.031, 6.429, 2.322), (-0.8915, 6.321, 2.329), (-0.7537, 6.209, 2.322), (-0.6267, 6.112, 2.31), (-0.455, 5.968, 2.284), (-0.2353, 5.789, 2.231), (0.01904, 5.768, 2.112), (0.1094, 5.764, 1.988), (-0.5726, 6.198, 2.298), (0.1094, 5.311, 1.988), (0.01904, 5.311, 2.07), (-1.053, 7.885, 2.265), (-1.208, 7.722, 2.254), (-1.309, 7.491, 2.263), (-1.371, 7.261, 2.27), (-1.387, 7.045, 2.272), (-1.366, 6.809, 2.27), (-1.311, 6.611, 2.263), (0.01904, 5.497, 2.082), (0.1094, 5.497, 1.988), (-0.07372, 5.497, 2.133), (-0.1125, 5.642, 2.142), (0.1094, 5.642, 1.988), (-1.206, 6.544, 2.293), (-1.256, 6.834, 2.296), (-1.275, 7.048, 2.297), (-1.258, 7.252, 2.296), (-1.202, 7.461, 2.293), (-1.112, 7.663, 2.29), (-0.975, 7.824, 2.298), (-0.8053, 8.012, 2.308), (0.01904, 5.642, 2.112), (-0.6336, 5.84, 2.202), (-0.09997, 5.504, 2.138), (-1.301, 6.218, 2.199), (-1.849, 6.444, 2.061), (-2.052, 6.41, 1.956), (-1.784, 6.427, 2.072), (-0.2544, 5.596, 2.171), (0.1094, 5.598, 1.986), (0.01904, 5.598, 2.079), (-0.1009, 5.598, 2.176), (-0.03771, 4.222, 2.087), (0.1243, 4.238, 2.01), (0.03695, 4.229, 2.069), (-0.03732, 4.201, 2.087), (0.1246, 4.217, 2.01), (0.0373, 4.208, 2.069), (-0.814, 6.21, 2.32), (-1.029, 6.259, 2.257), (-0.8911, 6.267, 2.324), (-1.128, 6.38, 2.278), (-1.196, 6.498, 2.293), (-0.913, 4.189, 2.194), (-1.012, 5.67, 2.202), (-1.07, 6.054, 2.211), (-1.026, 4.193, 2.194), (-1.131, 5.714, 2.202), (-1.195, 6.156, 2.203), (-1.266, 6.333, 2.229), (-1.191, 8.027, 2.256), (-1.34, 7.809, 2.245), (-1.432, 7.562, 2.254), (-1.491, 7.351, 2.261), (-1.486, 7.089, 2.263), (-1.459, 6.89, 2.261), (-1.435, 6.704, 2.254), (-1.8, 7.119, 2.06), (-1.801, 6.871, 2.071), (-1.623, 7.039, 2.179), (-1.622, 6.804, 2.166), (-1.965, 7.624, 1.938), (-1.84, 7.5, 2.03), (-1.62, 7.158, 2.189), (-1.577, 7.412, 2.2), (-0.04064, 8.312, 1.543), (-0.2527, 8.474, 1.545), (-0.4844, 8.596, 1.547), (-0.6638, 8.598, 1.548), (-0.6255, 8.172, 2.308), (-0.4516, 8.284, 2.284), (-0.2118, 8.255, 2.21), (-0.01275, 8.201, 2.126), (-0.476, 8.526, 1.894), (-0.2438, 8.426, 1.849), (-0.03454, 8.288, 1.799), (-0.646, 8.446, 2.211), (-0.8529, 8.592, 1.548), (-0.6357, 8.309, 2.308), (-0.8258, 8.366, 2.201), (-0.8155, 8.189, 2.308), (-1.765, 7.274, 2.087), (-1.673, 7.489, 2.146), (-1.505, 7.676, 2.22), (-1.582, 7.761, 2.172), (-1.435, 7.923, 2.22), (-1.502, 7.99, 2.179), (-1.337, 8.099, 2.225), (-1.427, 8.195, 2.081), (-1.662, 8.21, 1.985), (-1.724, 8.053, 2.061), (-1.598, 8.02, 2.148), (-1.532, 8.2, 2.06), (-1.246, 8.28, 2.128), (-1.329, 8.371, 1.784), (-1.086, 8.567, 1.49), (-1.262, 8.459, 1.434), (-1.483, 8.338, 1.761), (-1.616, 8.331, 1.707), (-0.9946, 8.16, 2.27), (-0.9525, 8.011, 2.286), (-0.9636, 8.577, 1.525), (-0.9889, 8.334, 2.174), (-0.6583, 8.551, 1.908), (-0.8445, 8.522, 1.902), (-0.9714, 8.502, 1.877), (-1.136, 8.479, 1.835), (-0.4628, 8.397, 2.131), (-0.2267, 8.335, 2.057), (-0.0229, 8.241, 1.974)], [(716, 715)], [(9, 29, 30, 10), (17, 38, 39, 18), (7, 27, 28, 8), (15, 36, 37, 16), (5, 25, 26, 6), (3, 23, 24, 4), (1, 21, 22, 2), (12, 32, 33, 13), (10, 30, 31, 11), (19, 40, 20, 0), (8, 28, 29, 9), (46, 47, 38, 17), (6, 26, 27, 7), (4, 24, 25, 5), (35, 466, 113, 41), (2, 22, 23, 3), (13, 33, 34, 14), (0, 20, 21, 1), (11, 31, 32, 12), (38, 44, 45, 39), (47, 48, 44, 38), (36, 42, 43, 37), (35, 41, 42, 36), (16, 37, 47, 46), (37, 43, 48, 47), (117, 52, 50, 118), (118, 50, 51, 119), (120, 49, 52, 117), (112, 56, 54, 114), (114, 54, 55, 115), (116, 53, 56, 112), (56, 60, 58, 54), (54, 58, 59, 55), (53, 57, 60, 56), (191, 61, 62, 192), (197, 193, 64, 72), (194, 192, 62, 65), (195, 66, 67, 196), (195, 194, 65, 66), (94, 68, 69, 97), (97, 69, 70, 99), (198, 197, 72, 91), (200, 75, 64, 202), (75, 77, 78, 76), (78, 80, 79, 76), (80, 82, 81, 79), (100, 84, 83, 101), (101, 102, 86, 81), (81, 86, 85, 79), (76, 79, 85, 88), (191, 198, 91, 61), (72, 76, 88, 91), (62, 92, 93, 65), (62, 61, 89, 92), (65, 95, 96, 66), (95, 94, 97, 96), (66, 96, 98, 67), (96, 97, 99, 98), (82, 100, 101, 81), (83, 87, 102, 101), (95, 105, 104, 94), (94, 104, 103, 68), (65, 93, 105, 95), (200, 106, 107, 201), (186, 108, 109, 187), (108, 110, 111, 109), (52, 112, 114, 50), (110, 41, 113, 111), (50, 114, 115, 51), (49, 116, 112, 52), (48, 117, 118, 44), (44, 118, 119, 45), (43, 120, 117, 48), (113, 124, 123, 111), (111, 123, 122, 109), (187, 188, 121, 74), (53, 191, 192, 57), (71, 63, 193, 197), (75, 200, 201, 77), (467, 138, 139, 468), (469, 137, 138, 467), (470, 136, 137, 469), (471, 135, 136, 470), (472, 134, 135, 471), (473, 133, 134, 472), (474, 132, 133, 473), (475, 131, 132, 474), (477, 227, 226, 476), (227, 129, 130, 226), (468, 139, 127, 478), (144, 140, 141, 145), (169, 144, 145, 170), (147, 142, 143, 146), (146, 143, 140, 144), (172, 147, 146, 171), (171, 146, 144, 169), (141, 148, 149, 145), (163, 150, 151, 168), (150, 152, 153, 151), (152, 154, 155, 153), (154, 156, 157, 155), (173, 170, 145, 149), (180, 158, 159, 181), (182, 162, 161, 183), (183, 161, 160, 184), (148, 165, 166, 149), (165, 164, 167, 166), (164, 163, 168, 167), (176, 169, 170, 177), (179, 172, 171, 178), (178, 171, 169, 176), (185, 177, 170, 173), (185, 173, 158, 180), (173, 149, 166, 158), (158, 166, 167, 159), (182, 181, 159, 162), (168, 162, 159, 167), (168, 151, 161, 162), (151, 153, 160, 161), (157, 175, 174, 155), (127, 180, 181, 128), (124, 182, 183, 123), (123, 183, 184, 122), (137, 176, 177, 138), (135, 179, 178, 136), (136, 178, 176, 137), (139, 138, 177, 185), (139, 185, 180, 127), (124, 128, 181, 182), (188, 189, 106, 121), (190, 189, 184, 160), (73, 186, 187, 74), (109, 122, 188, 187), (122, 184, 189, 188), (107, 106, 189, 190), (174, 107, 190, 155), (153, 155, 190, 160), (60, 57, 192, 194), (58, 195, 196, 59), (58, 60, 194, 195), (90, 71, 197, 198), (53, 90, 198, 191), (63, 125, 199, 193), (73, 74, 199, 125), (121, 106, 200, 202), (121, 202, 199, 74), (64, 193, 199, 202), (64, 75, 76, 72), (61, 91, 88, 89), (35, 36, 15, 126), (127, 128, 466, 478), (32, 467, 468, 33), (207, 210, 206, 205), (211, 207, 205, 204), (213, 211, 204, 203), (172, 179, 209, 208), (208, 209, 210, 207), (147, 172, 208, 212), (212, 208, 207, 211), (142, 147, 212, 214), (214, 212, 211, 213), (209, 134, 133, 210), (179, 135, 134, 209), (210, 133, 132, 206), (228, 229, 218, 215), (230, 231, 216, 217), (231, 228, 215, 216), (230, 217, 129, 227), (215, 218, 220, 219), (479, 481, 229, 228), (131, 222, 206, 132), (232, 233, 206, 222), (234, 233, 223, 224), (480, 482, 231, 230), (482, 479, 228, 231), (480, 230, 227, 477), (221, 223, 233, 232), (205, 206, 233, 234), (130, 221, 232, 226), (476, 226, 131, 475), (222, 131, 226, 232), (224, 238, 236, 234), (205, 234, 236, 204), (204, 237, 225, 203), (236, 239, 237, 204), (236, 238, 235, 239), (175, 157, 241, 242), (157, 156, 240, 241), (240, 156, 243, 244), (240, 244, 248, 245), (242, 241, 246, 247), (241, 240, 245, 246), (245, 248, 252, 249), (247, 246, 250, 251), (246, 245, 249, 250), (249, 252, 256, 253), (251, 250, 254, 255), (250, 249, 253, 254), (313, 309, 265, 266), (309, 310, 264, 265), (310, 311, 263, 264), (311, 312, 262, 263), (286, 287, 270, 269), (269, 270, 271, 268), (341, 342, 272, 267), (287, 288, 273, 270), (270, 273, 274, 271), (342, 343, 275, 272), (288, 289, 276, 273), (273, 276, 277, 274), (343, 344, 278, 275), (289, 290, 279, 276), (276, 279, 280, 277), (344, 345, 281, 278), (261, 260, 287, 286), (260, 259, 288, 287), (259, 258, 289, 288), (258, 257, 290, 289), (285, 296, 291, 295), (285, 295, 294, 284), (284, 294, 293, 283), (283, 293, 292, 282), (290, 257, 282, 292), (291, 296, 298, 297), (297, 298, 300, 299), (299, 300, 302, 301), (301, 302, 304, 303), (307, 308, 306, 305), (320, 321, 308, 307), (267, 272, 309, 313), (272, 275, 310, 309), (275, 278, 311, 310), (278, 281, 312, 311), (262, 312, 315, 314), (350, 348, 317, 316), (319, 316, 317, 318), (305, 319, 318, 307), (337, 338, 321, 320), (339, 337, 320, 322), (318, 322, 320, 307), (317, 323, 322, 318), (340, 339, 322, 323), (351, 352, 325, 324), (290, 292, 328, 279), (279, 328, 327, 280), (345, 346, 326, 281), (281, 326, 315, 312), (295, 291, 329, 332), (295, 332, 331, 294), (294, 331, 330, 293), (332, 329, 333, 336), (332, 336, 335, 331), (331, 335, 334, 330), (301, 303, 338, 337), (299, 301, 337, 339), (297, 299, 339, 340), (297, 340, 329, 291), (323, 333, 329, 340), (268, 271, 342, 341), (271, 274, 343, 342), (274, 277, 344, 343), (277, 280, 345, 344), (280, 327, 346, 345), (292, 293, 327, 328), (346, 327, 293, 330), (334, 326, 346, 330), (324, 325, 347, 349), (349, 347, 348, 350), (314, 315, 352, 351), (315, 326, 334, 352), (335, 325, 352, 334), (335, 336, 347, 325), (336, 333, 348, 347), (348, 333, 323, 317), (357, 358, 364, 363), (356, 357, 363, 362), (353, 359, 364, 358), (355, 356, 362, 361), (353, 354, 360, 359), (363, 364, 370, 369), (362, 363, 369, 368), (359, 365, 370, 364), (361, 362, 368, 367), (359, 360, 366, 365), (369, 370, 376, 375), (368, 369, 375, 374), (365, 371, 376, 370), (367, 368, 374, 373), (365, 366, 372, 371), (375, 376, 382, 381), (374, 375, 381, 380), (371, 377, 382, 376), (373, 374, 380, 379), (371, 372, 378, 377), (381, 382, 388, 387), (380, 381, 387, 386), (377, 383, 388, 382), (379, 380, 386, 385), (377, 378, 384, 383), (387, 388, 394, 393), (386, 387, 393, 392), (383, 389, 394, 388), (385, 386, 392, 391), (383, 384, 390, 389), (393, 394, 400, 399), (392, 393, 399, 398), (389, 395, 400, 394), (391, 392, 398, 397), (389, 390, 396, 395), (399, 400, 406, 405), (398, 399, 405, 404), (395, 401, 406, 400), (397, 398, 404, 403), (395, 396, 402, 401), (405, 406, 412, 411), (404, 405, 411, 410), (401, 407, 412, 406), (403, 404, 410, 409), (401, 402, 408, 407), (419, 420, 418, 417), (421, 419, 417, 416), (422, 413, 418, 420), (423, 421, 416, 415), (422, 424, 414, 413), (411, 412, 420, 419), (410, 411, 419, 421), (407, 422, 420, 412), (409, 410, 421, 423), (407, 408, 424, 422), (414, 424, 426, 425), (425, 426, 428, 427), (427, 428, 430, 429), (429, 430, 432, 431), (431, 432, 434, 433), (431, 433, 438, 437), (429, 431, 437, 436), (427, 429, 436, 435), (435, 436, 440, 439), (709, 710, 442, 441), (441, 442, 444, 443), (746, 745, 446, 445), (423, 415, 452, 453), (409, 423, 453, 451), (403, 409, 451, 450), (397, 403, 450, 449), (391, 397, 449, 448), (385, 391, 448, 447), (463, 464, 458, 459), (465, 463, 459, 457), (460, 461, 456, 455), (462, 460, 455, 454), (448, 449, 461, 460), (447, 448, 460, 462), (453, 452, 464, 463), (451, 453, 463, 465), (31, 469, 467, 32), (30, 470, 469, 31), (29, 471, 470, 30), (28, 472, 471, 29), (27, 473, 472, 28), (26, 474, 473, 27), (25, 475, 474, 26), (23, 477, 476, 24), (33, 468, 478, 34), (20, 40, 481, 479), (22, 21, 482, 480), (21, 20, 479, 482), (22, 480, 477, 23), (24, 476, 475, 25), (124, 113, 466, 128), (478, 466, 35, 34), (14, 34, 35, 126), (515, 495, 494, 517), (522, 491, 498, 526), (522, 523, 500, 491), (516, 521, 492, 499), (516, 499, 497, 519), (518, 519, 497, 496), (524, 501, 505, 526), (501, 502, 506, 505), (520, 511, 506, 517), (511, 512, 505, 506), (520, 521, 513, 511), (511, 513, 514, 512), (525, 523, 514, 503), (503, 514, 513, 504), (525, 503, 509, 528), (503, 504, 510, 509), (527, 528, 509, 507), (507, 509, 510, 508), (486, 507, 508, 485), (502, 515, 517, 506), (504, 513, 521, 516), (504, 516, 519, 510), (508, 510, 519, 518), (493, 520, 517, 494), (493, 492, 521, 520), (512, 522, 526, 505), (512, 514, 523, 522), (490, 524, 526, 498), (483, 500, 523, 525), (483, 525, 528, 489), (488, 489, 528, 527), (486, 487, 527, 507), (485, 508, 518, 484), (518, 496, 529, 484), (530, 488, 527, 487), (539, 548, 550, 541), (540, 541, 550, 549), (539, 538, 547, 548), (538, 537, 546, 547), (537, 532, 542, 546), (535, 545, 536, 531), (534, 544, 545, 535), (551, 552, 544, 534), (531, 536, 542, 532), (533, 543, 552, 551), (556, 563, 574, 567), (560, 571, 573, 562), (561, 562, 573, 572), (560, 559, 570, 571), (559, 558, 569, 570), (558, 554, 565, 569), (557, 568, 564, 553), (556, 567, 568, 557), (555, 566, 574, 563), (694, 695, 565, 554), (604, 596, 585, 578), (595, 582, 584, 594), (597, 594, 584, 583), (595, 593, 581, 582), (593, 592, 580, 581), (592, 591, 576, 580), (689, 589, 601, 687), (604, 578, 579, 590), (588, 577, 585, 596), (600, 687, 601, 598), (673, 675, 592, 593), (587, 604, 590, 670), (570, 569, 675, 673), (567, 587, 670, 568), (575, 689, 687, 688), (587, 676, 596, 604), (684, 685, 602, 603), (586, 595, 594, 674), (606, 674, 594, 597), (586, 673, 593, 595), (675, 672, 591, 592), (671, 588, 596, 676), (616, 635, 636, 617), (624, 644, 645, 625), (614, 633, 634, 615), (622, 642, 643, 623), (612, 631, 632, 613), (610, 629, 630, 611), (608, 627, 628, 609), (619, 638, 639, 620), (617, 636, 637, 618), (615, 634, 635, 616), (613, 632, 633, 614), (611, 630, 631, 612), (609, 628, 629, 610), (620, 639, 640, 621), (607, 626, 627, 608), (618, 637, 638, 619), (677, 678, 656, 657), (657, 656, 648, 647), (662, 654, 655, 661), (663, 653, 654, 662), (664, 652, 653, 663), (665, 651, 652, 664), (666, 650, 651, 665), (667, 649, 650, 666), (656, 658, 599, 648), (641, 642, 622, 646), (685, 683, 605, 602), (644, 643, 659, 669), (637, 661, 638), (636, 662, 661, 637), (635, 663, 662, 636), (634, 664, 663, 635), (633, 665, 664, 634), (632, 666, 665, 633), (631, 667, 666, 632), (645, 644, 669, 660), (623, 643, 644, 624), (630, 668, 667, 631), (678, 679, 658, 656), (621, 640, 641, 646), (567, 574, 676, 587), (571, 586, 674, 573), (572, 573, 674, 606), (571, 570, 673, 586), (569, 565, 672, 675), (566, 671, 676, 574), (576, 589, 689, 690), (695, 696, 672, 565), (568, 670, 598, 564), (660, 669, 678, 677), (669, 659, 679, 678), (647, 648, 682, 681), (648, 599, 680, 682), (681, 682, 685, 684), (682, 680, 683, 685), (598, 670, 590, 600), (686, 600, 590, 579), (686, 688, 687, 600), (690, 689, 575), (553, 564, 692, 691), (564, 598, 693, 692), (691, 692, 695, 694), (692, 693, 696, 695), (576, 591, 697, 589), (591, 672, 696, 697), (697, 696, 601, 589), (598, 601, 696, 693), (654, 703, 704, 655), (653, 702, 703, 654), (652, 701, 702, 653), (651, 700, 701, 652), (650, 699, 700, 651), (649, 698, 699, 650), (437, 438, 706, 705), (705, 706, 708, 707), (703, 707, 708, 704), (437, 705, 440, 436), (439, 440, 710, 709), (707, 711, 729, 705), (701, 712, 711, 702), (717, 726, 728, 668), (721, 722, 714, 715), (722, 723, 713, 714), (629, 628, 718, 717), (628, 627, 719, 718), (627, 626, 720, 719), (755, 756, 722, 721), (756, 757, 723, 722), (629, 717, 668, 630), (751, 716, 725, 752), (726, 724, 727, 728), (702, 711, 707, 703), (705, 729, 710, 440), (712, 730, 729, 711), (442, 710, 729, 730), (730, 712, 731, 732), (732, 731, 733, 734), (734, 733, 735, 736), (700, 731, 712, 701), (443, 444, 739, 738), (738, 739, 740, 737), (442, 730, 732, 444), (699, 733, 731, 700), (732, 734, 739, 444), (734, 736, 740, 739), (698, 735, 733, 699), (743, 744, 742, 754), (743, 754, 753, 749), (737, 740, 745, 746), (740, 736, 742, 745), (745, 742, 744, 446), (649, 667, 668, 748), (649, 748, 747, 698), (668, 728, 747, 748), (736, 735, 698, 741), (752, 725, 749, 753), (727, 750, 747, 728), (724, 751, 752, 727), (727, 752, 753, 750), (741, 750, 753, 754), (741, 754, 742, 736), (747, 750, 741, 698), (718, 719, 756, 755), (719, 720, 757, 756)])
me_circle.polygons.foreach_set('use_smooth', [True] * 573)
me_circle.polygons.foreach_set('material_index', [1, 1, 1, 1, 1, 1, 1, 1, 1, 1, 1, 1, 1, 1, 1, 1, 1, 1, 1, 1, 1, 1, 1, 1, 1, 1, 1, 1, 1, 1, 1, 1, 1, 1, 1, 1, 1, 1, 1, 1, 1, 1, 1, 1, 1, 1, 1, 1, 1, 1, 1, 1, 1, 1, 1, 1, 1, 1, 1, 1, 1, 1, 1, 1, 1, 1, 1, 1, 1, 1, 1, 1, 1, 1, 1, 1, 1, 1, 1, 1, 1, 1, 1, 1, 1, 1, 1, 1, 1, 1, 1, 1, 1, 1, 1, 1, 1, 1, 1, 1, 1, 1, 1, 1, 1, 1, 1, 1, 1, 1, 1, 1, 1, 1, 1, 1, 1, 1, 1, 1, 1, 1, 1, 1, 1, 1, 1, 1, 1, 1, 1, 1, 1, 1, 1, 1, 1, 1, 1, 1, 1, 1, 1, 1, 1, 1, 1, 1, 1, 1, 1, 1, 1, 1, 1, 1, 1, 1, 1, 1, 1, 1, 1, 1, 1, 1, 1, 1, 1, 1, 1, 1, 1, 1, 1, 1, 1, 1, 1, 1, 1, 1, 1, 1, 1, 1, 1, 1, 1, 1, 1, 1, 1, 1, 1, 1, 1, 1, 1, 1, 1, 1, 1, 1, 1, 1, 1, 1, 1, 1, 1, 1, 1, 1, 1, 1, 1, 1, 1, 1, 1, 1, 1, 1, 1, 1, 1, 1, 1, 1, 1, 1, 1, 1, 1, 1, 1, 1, 1, 1, 1, 1, 1, 1, 1, 1, 1, 1, 1, 1, 1, 1, 1, 1, 1, 1, 1, 1, 1, 1, 1, 1, 1, 1, 1, 1, 1, 1, 1, 1, 1, 1, 1, 1, 1, 1, 1, 1, 1, 1, 1, 1, 1, 1, 1, 1, 1, 1, 1, 1, 1, 1, 1, 1, 1, 1, 1, 1, 1, 1, 1, 1, 1, 1, 1, 1, 1, 1, 1, 1, 1, 1, 1, 1, 1, 1, 1, 1, 1, 1, 1, 1, 1, 1, 1, 1, 1, 1, 1, 1, 1, 1, 1, 1, 1, 1, 1, 1, 1, 1, 1, 1, 1, 1, 1, 1, 1, 1, 1, 1, 1, 1, 1, 1, 1, 1, 1, 1, 1, 1, 1, 1, 1, 1, 1, 1, 1, 1, 1, 1, 1, 1, 0, 0, 0, 0, 0, 0, 0, 0, 0, 0, 0, 0, 0, 0, 0, 0, 0, 0, 0, 0, 0, 0, 0, 0, 0, 0, 0, 0, 0, 0, 0, 0, 0, 0, 0, 1, 1, 1, 1, 1, 1, 1, 1, 1, 1, 1, 1, 1, 1, 1, 1, 1, 1, 1, 1, 1, 1, 1, 1, 1, 1, 1, 1, 1, 1, 1, 1, 1, 1, 1, 1, 1, 1, 1, 1, 1, 1, 1, 1, 1, 1, 1, 1, 1, 1, 1, 1, 1, 1, 1, 1, 1, 1, 1, 1, 1, 1, 1, 1, 1, 1, 1, 1, 1, 1, 1, 1, 1, 1, 1, 1, 1, 1, 1, 1, 1, 1, 1, 1, 1, 1, 1, 1, 1, 1, 1, 1, 1, 1, 1, 1, 1, 1, 1, 1, 1, 1, 1, 1, 1, 1, 1, 1, 1, 1, 1, 1, 1, 1, 1, 1, 1, 1, 1, 1, 1, 1, 1, 1, 1, 1, 1, 1, 1, 1, 1, 1, 1, 1, 1, 1, 1, 1, 1, 1, 1, 1, 1, 1, 1, 1, 1, 1, 1, 1, 1, 1, 1, 1, 1, 1, 1, 1, 1, 1, 1, 1, 1, 1, 1, 1])
_k = {(38, 44): 1.0, (47, 48): 1.0, (48, 117): 1.0, (50, 118): 1.0, (52, 112): 1.0, (54, 114): 1.0, (50, 114): 1.0, (56, 112): 1.0, (52, 117): 1.0, (44, 118): 1.0, (131, 132): 1.0, (132, 133): 1.0, (133, 134): 1.0, (134, 135): 1.0, (135, 136): 1.0, (136, 137): 1.0, (137, 138): 1.0, (138, 139): 1.0, (649, 650): 1.0, (650, 651): 1.0, (651, 652): 1.0, (652, 653): 1.0, (653, 654): 1.0, (654, 655): 1.0, (589, 601): 1.0, (576, 589): 1.0}
me_circle.attributes.new('crease_edge', 'FLOAT', 'EDGE').data.foreach_set('value', [_k.get((min(e.vertices), max(e.vertices)), 0.0) for e in me_circle.edges])
me_circle.materials.append(mat_material_001)
me_circle.materials.append(mat_material_003)
me_circle.use_remesh_preserve_volume = False
me_circle.use_remesh_preserve_attributes = False
me_circle.use_mirror_vertex_groups = False
me_circle.update()
me_cube = bpy.data.meshes.new('Cube')
me_cube.from_pydata([(1.814, 8.17, 0.2006), (1.814, -8.003, 0.2006), (-1.0, -8.003, 0.2006), (-1.0, 8.17, 0.2006), (1.814, 8.17, 0.7583), (1.814, -8.003, 0.7583), (-1.0, -8.003, 0.7583), (-1.0, 8.17, 0.7583), (1.814, 8.17, 2.877), (1.814, -8.003, 2.877), (-1.0, -8.003, 2.877), (-1.0, 8.17, 2.877), (1.814, 8.17, -2.547), (1.814, -8.003, -2.547), (-1.0, -8.003, -2.547), (-1.0, 8.17, -2.547), (3.538, 8.17, 0.2006), (3.538, -8.003, 0.2006), (3.538, 8.17, 0.7583), (3.538, -8.003, 0.7583), (3.538, 8.17, 2.877), (3.538, -8.003, 2.877), (3.538, 8.17, -2.547), (3.538, -8.003, -2.547)], [], [(2, 3, 15, 14), (7, 6, 10, 11), (13, 12, 22, 23), (1, 5, 6, 2), (2, 6, 7, 3), (4, 0, 3, 7), (8, 11, 10, 9), (6, 5, 9, 10), (4, 7, 11, 8), (1, 13, 23, 17), (12, 13, 14, 15), (1, 2, 14, 13), (3, 0, 12, 15), (12, 0, 16, 22), (16, 18, 19, 17), (19, 18, 20, 21), (16, 17, 23, 22), (4, 8, 20, 18), (9, 5, 19, 21), (8, 9, 21, 20), (5, 1, 17, 19), (0, 4, 18, 16)])
me_cube.materials.append(mat_material)
me_cube.use_remesh_preserve_volume = False
me_cube.use_remesh_preserve_attributes = False
me_cube.use_mirror_vertex_groups = False
me_cube.update()
me_cube_001 = bpy.data.meshes.new('Cube.001')
me_cube_001.from_pydata([(1.318, -0.9377, -1.55), (1.353, -0.9415, -0.2997), (0.0, -0.9228, -0.2783), (0.0, -0.9377, -1.55), (1.318, -0.9238, -1.653), (0.0, -0.9238, -1.653), (1.318, -0.9705, -2.074), (0.0, -0.9705, -2.074), (1.318, -1.0, -2.247), (0.0, -1.0, -2.247), (1.318, -0.9546, -2.311), (0.0, -0.9546, -2.311), (1.869, -0.9284, -1.521), (1.978, -0.9572, -0.8045), (1.844, -0.9238, -1.627), (1.737, -0.9492, -1.832), (1.759, -0.9469, -2.211), (1.576, -0.9413, -2.311), (1.578, -0.9728, -2.247), (1.553, -0.9705, -2.023), (1.615, -0.9238, -1.637), (1.633, -0.9377, -1.531), (1.667, -0.9572, -0.5435), (0.0, -1.0, -2.105), (1.318, -1.0, -2.105), (1.787, -0.9517, -1.856), (1.559, -1.0, -2.068), (1.966, -0.8654, -2.257), (1.963, -0.7941, -2.337), (2.315, -0.7122, -2.26), (2.323, -0.613, -2.367), (2.736, -0.3576, -2.226), (2.7, -0.3111, -2.375), (2.15, -0.925, -1.763), (2.063, -0.9492, -1.871), (1.971, -0.9247, -2.201), (2.301, -0.7602, -2.162), (2.719, -0.3975, -2.091), (2.045, -0.9492, -1.971), (2.29, -0.8191, -1.952), (2.677, -0.4507, -1.88), (0.0, -1.0, -2.151), (1.318, -1.0, -2.151), (1.787, -0.9746, -2.034), (1.566, -1.0, -2.129), (3.0, 0.001033, -2.217), (2.843, 0.04132, -2.399), (3.054, -0.04533, -2.022), (2.997, -0.09857, -1.802), (3.167, 0.4832, -2.19), (2.946, 0.5249, -2.41), (3.391, 0.4883, -1.883), (3.249, 0.2974, -1.404), (3.353, 0.4568, -1.47), (3.304, 0.05545, -1.068), (3.432, 0.3718, -1.134), (3.445, 0.5823, -1.585), (3.497, 0.6761, -1.269), (1.318, -0.9873, -1.244), (0.0, -0.9572, -1.244), (1.91, -0.9426, -1.193), (1.646, -0.9572, -1.239), (2.037, -0.9284, -1.471), (1.919, -0.9284, -1.681), (2.404, -0.8006, -1.46), (3.482, 0.6229, -0.7941), (1.757, -0.9498, -2.257), (3.375, 0.3071, -0.6987), (1.732, -0.906, -2.311), (2.411, -0.8059, -1.309), (2.622, -0.7255, -1.35), (2.758, -0.5233, -1.157), (2.943, -0.3302, -1.216), (3.079, -0.2261, -1.019), (3.18, 0.2243, -1.664), (3.111, 0.1455, -1.756), (3.197, 0.2138, -1.976), (3.136, 0.2458, -2.198), (2.952, 0.2867, -2.408), (3.554, 0.9413, -0.7765), (3.498, 1.292, -0.3582), (3.43, 1.072, -0.3209), (3.559, 1.524, -0.3785), (2.103, -0.9308, -0.9488), (2.038, -0.9572, -1.094), (1.978, -0.9284, -1.576), (2.274, -0.8848, -1.614), (1.318, -0.9688, -1.422), (0.0, -0.9688, -1.422), (1.903, -0.9422, -1.382), (1.639, -0.9688, -1.41), (2.156, -0.9422, -1.203), (2.448, -0.7478, -1.027), (1.716, -0.8654, -0.3154), (2.109, -0.8429, -0.5724), (1.898, -0.8889, -0.4519), (2.435, -0.6404, -0.7909), (1.62, -0.5642, -0.0602), (1.832, -0.4788, -0.1154), (1.754, -0.7123, -0.203), (1.932, -0.7929, -0.3646), (2.083, -0.783, -0.4593), (2.423, -0.5589, -0.4963), (2.342, -0.5318, -0.4059), (2.742, -0.2007, -0.3852), (2.66, -0.2188, -0.2987), (3.146, 0.8339, -0.1444), (3.065, 0.8214, -0.1261), (2.782, -0.3671, -0.6882), (2.995, -0.1203, -0.5487), (3.245, 0.8577, -0.2009), (2.777, -0.4594, -0.8926), (3.053, -0.1745, -0.7532), (3.195, 0.02228, -0.6022), (3.221, -0.01558, -0.8374), (3.46, 0.4893, -0.9618), (3.532, 0.8285, -0.9774), (3.349, 0.1696, -0.8843), (3.306, 0.168, -0.6522), (3.324, 0.871, -0.2439), (3.379, 0.9415, -0.3017), (3.518, 1.805, -0.2169), (3.454, 1.775, -0.1632), (3.557, 1.86, -0.2885), (3.249, 1.684, -0.0371), (3.164, 1.654, 0.009066), (3.319, 1.715, -0.06721), (3.38, 1.731, -0.1013), (3.43, 1.748, -0.1275), (3.412, 0.5587, -0.5106), (3.49, 0.9197, -0.5621), (3.561, 1.213, -0.5488), (2.97, 0.2736, -0.2724), (2.909, 0.2624, -0.2182), (3.116, 0.2899, -0.3547), (3.342, 0.3859, -0.4985), (3.258, 0.2926, -0.4564), (1.357, -0.8724, -0.1809), (1.347, -0.6221, -0.03609), (0.6971, -0.8689, -0.1606), (0.7005, -0.6668, -0.01231), (0.0, -0.8577, -0.1609), (0.0, -0.6983, -0.0003027), (1.615, -0.8183, -0.1911), (0.6903, -0.9353, -0.2925), (1.821, -0.7766, -0.2784), (0.6588, -0.9377, -1.55), (0.6588, -0.9238, -1.653), (0.6588, -0.9572, -1.244), (0.6588, -0.9688, -1.422), (3.394, 3.699, -1.938), (3.437, 3.671, -1.639), (3.485, 3.585, -1.351), (3.516, 3.447, -1.086), (3.536, 3.26, -0.8535), (3.542, 3.033, -0.6632), (3.54, 2.774, -0.521), (3.54, 2.582, -0.4304), (3.519, 2.169, -0.3904), (3.539, 1.907, -0.4334), (3.54, 1.626, -0.521), (3.542, 1.366, -0.6632), (3.536, 1.139, -0.8535), (3.516, 0.9526, -1.086), (3.485, 0.814, -1.351), (3.437, 0.7287, -1.639), (3.365, 0.6999, -1.938), (3.195, 0.7288, -2.175), (3.173, 3.671, -2.237), (3.397, 3.881, -1.934), (3.445, 3.817, -1.612), (3.497, 3.756, -1.289), (3.532, 3.59, -0.9971), (3.554, 3.385, -0.7415), (3.561, 3.208, -0.5488), (3.559, 2.898, -0.3785), (3.547, 2.659, -0.2402), (3.535, 2.147, -0.2479), (1.426, 2.315, 1.099), (1.572, 2.335, 1.093), (1.181, 2.286, 1.104), (0.6108, 2.258, 1.1), (1.763, -0.9615, -2.148), (3.154, 3.863, -2.25), (3.366, 0.1999, -1.109), (3.42, 0.4213, -0.7425), (3.462, 1.154, -0.3424), (3.402, 0.2879, -0.9317), (3.477, 1.783, -0.1874), (3.45, 0.6655, -0.543), (2.938, 0.7568, -2.406), (0.0, -1.0, -2.201), (2.002, -0.9377, -2.122), (2.295, -0.7914, -2.067), (2.697, -0.4257, -1.979), (3.024, -0.07352, -1.906), (1.318, -1.0, -2.201), (1.571, -0.9872, -2.205), (3.151, 0.1777, -1.859), (3.286, 0.3563, -1.774), (0.0, 2.236, 1.11), (1.636, -0.5481, -0.03417), (1.85, -0.4439, -0.08986), (1.361, -0.6007, -0.00984), (0.7083, -0.6436, 0.01415), (0.0, -0.6762, 0.02627), (1.842, 2.376, 1.074), (2.203, 0.1856, 0.2085), (2.311, 2.526, 1.089), (2.637, 1.403, 0.4754), (2.479, 2.776, 1.115), (2.852, 2.049, 0.4982), (2.601, 2.976, 1.148), (2.954, 2.604, 0.5004), (2.722, 3.253, 1.215), (3.03, 3.359, 0.7308), (3.485, 2.137, -0.1466), (3.441, 2.122, -0.07311), (3.28, 2.064, 0.0861), (3.208, 2.048, 0.1308), (3.339, 2.085, 0.04729), (3.387, 2.1, 0.002823), (3.427, 2.116, -0.03197), (3.458, 2.13, -0.1036), (3.565, 2.7, -0.1477), (3.53, 2.762, 0.01261), (3.312, 2.914, 0.4262), (3.029, 2.981, 0.5684), (3.398, 2.888, 0.3207), (3.485, 2.835, 0.1965), (3.513, 2.805, 0.1033), (3.553, 2.743, -0.06604), (2.662, 3.114, 1.182), (3.521, 2.4, -0.3999), (3.532, 2.441, -0.2378), (3.495, 2.448, -0.06878), (3.515, 2.449, -0.1366), (3.461, 2.452, 0.04043), (3.476, 2.451, -0.02219), (3.363, 2.471, 0.1721), (3.428, 2.454, 0.1009), (3.293, 2.479, 0.2436), (3.127, 2.519, 0.3248)], [], [(149, 88, 3, 146), (146, 3, 5, 147), (66, 27, 35, 16), (8, 9, 11, 10), (21, 20, 14, 12), (90, 21, 12, 89), (187, 115, 65, 185), (66, 18, 17, 68), (0, 4, 20, 21), (87, 0, 21, 90), (19, 26, 25, 15), (6, 7, 23, 24), (6, 24, 26, 19), (66, 68, 28, 27), (27, 28, 30, 29), (29, 30, 32, 31), (63, 14, 15, 25), (33, 86, 85, 63), (29, 31, 37, 36), (27, 29, 36, 35), (180, 181, 204, 203), (26, 44, 43, 25), (24, 23, 41, 42), (24, 42, 44, 26), (25, 43, 38, 34), (189, 130, 80, 186), (193, 39, 38, 192), (194, 40, 39, 193), (194, 37, 47, 195), (37, 31, 45, 47), (31, 32, 46, 45), (38, 43, 182, 192), (195, 47, 76, 198), (77, 78, 50, 49), (48, 195, 198, 75), (117, 187, 185, 67), (55, 53, 56, 57), (62, 85, 86, 64), (61, 90, 89, 60), (148, 59, 88, 149), (25, 34, 33, 63), (14, 63, 85, 12), (192, 182, 16, 35), (115, 116, 79, 65), (197, 44, 42, 196), (62, 64, 70, 69), (69, 70, 72, 71), (45, 46, 78, 77), (71, 72, 54, 73), (45, 77, 76, 47), (196, 191, 9, 8), (130, 131, 82, 80), (58, 87, 90, 61), (89, 12, 85, 62), (84, 60, 89, 91), (69, 91, 89, 62), (83, 84, 91, 92), (71, 92, 91, 69), (83, 96, 94, 13), (13, 94, 95, 22), (1, 22, 95, 93), (97, 143, 99, 98), (144, 1, 137, 139), (94, 101, 100, 95), (94, 102, 103, 101), (102, 104, 105, 103), (132, 106, 107, 133), (96, 108, 102, 94), (104, 102, 108, 109), (132, 104, 109, 134), (92, 111, 96, 83), (73, 111, 92, 71), (108, 96, 111, 112), (112, 111, 73, 114), (184, 55, 115, 187), (55, 57, 116, 115), (73, 54, 117, 114), (109, 108, 112, 113), (113, 112, 114, 118), (67, 118, 114, 117), (135, 120, 119, 136), (134, 109, 113, 136), (129, 81, 120, 135), (120, 81, 122, 128), (119, 127, 126, 110), (120, 128, 127, 119), (110, 126, 124, 106), (106, 124, 125, 107), (186, 80, 121, 188), (80, 82, 123, 121), (185, 65, 130, 189), (65, 79, 131, 130), (104, 132, 133, 105), (106, 132, 134, 110), (118, 135, 136, 113), (110, 134, 136, 119), (67, 129, 135, 118), (1, 93, 143, 137), (138, 140, 139, 137), (140, 142, 141, 139), (93, 145, 99, 143), (95, 100, 145, 93), (2, 144, 139, 141), (87, 149, 146, 0), (0, 146, 147, 4), (58, 148, 149, 87), (97, 138, 137, 143), (40, 194, 195, 48), (37, 194, 193, 36), (8, 10, 17, 18), (179, 178, 201, 202), (42, 41, 191, 196), (155, 174, 175, 156), (153, 172, 173, 154), (164, 57, 56, 165), (151, 170, 171, 152), (160, 82, 131, 161), (178, 180, 203, 201), (168, 183, 169, 150), (156, 175, 176, 157), (154, 173, 174, 155), (152, 171, 172, 153), (163, 116, 57, 164), (150, 169, 170, 151), (161, 131, 79, 162), (159, 123, 82, 160), (233, 234, 177, 158), (129, 189, 186, 81), (54, 184, 187, 117), (81, 186, 188, 122), (67, 185, 189, 129), (53, 55, 184, 52), (49, 50, 190, 167), (18, 197, 196, 8), (158, 177, 123, 159), (36, 193, 192, 35), (18, 66, 16, 197), (74, 75, 198, 199), (74, 199, 53, 52), (56, 53, 199, 51), (76, 51, 199, 198), (49, 51, 76, 77), (51, 49, 167, 166), (165, 56, 51, 166), (181, 200, 205, 204), (162, 79, 116, 163), (179, 202, 207, 206), (206, 207, 209, 208), (208, 209, 211, 210), (210, 211, 213, 212), (188, 121, 216, 223), (128, 122, 217, 222), (126, 127, 221, 220), (127, 128, 222, 221), (124, 126, 220, 218), (125, 124, 218, 219), (122, 188, 223, 217), (235, 236, 224, 231), (237, 238, 225, 230), (239, 240, 229, 228), (240, 237, 230, 229), (241, 239, 228, 226), (121, 123, 177, 216), (238, 235, 231, 225), (242, 241, 226, 227), (234, 236, 216, 177), (232, 227, 215, 214), (212, 213, 227, 232), (157, 176, 234, 233), (223, 216, 236, 235), (222, 217, 238, 237), (220, 221, 240, 239), (221, 222, 237, 240), (218, 220, 239, 241), (217, 223, 235, 238), (219, 218, 241, 242), (176, 224, 236, 234)])
_uv = me_cube_001.uv_layers.new(name='UVMap')
_uv.uv.foreach_set('vector', [0.0, 0.0, 0.0, 0.0, 0.0, 0.0, 0.0, 0.0, 0.0, 0.0, 0.0, 0.0, 0.0, 0.0, 0.0, 0.0, 0.0, 0.0, 0.0, 0.0, 0.0, 0.0, 0.0, 0.0, 0.0, 0.0, 0.0, 0.0, 0.0, 0.0, 0.0, 0.0, 0.0, 0.0, 0.0, 0.0, 0.0, 0.0, 0.0, 0.0, 0.0, 0.0, 0.0, 0.0, 0.0, 0.0, 0.0, 0.0, 0.0, 0.0, 0.0, 0.0, 0.0, 0.0, 0.0, 0.0, 0.0, 0.0, 0.0, 0.0, 0.0, 0.0, 0.0, 0.0, 0.0, 0.0, 0.0, 0.0, 0.0, 0.0, 0.0, 0.0, 0.0, 0.0, 0.0, 0.0, 0.0, 0.0, 0.0, 0.0, 0.0, 0.0, 0.0, 0.0, 0.0, 0.0, 0.0, 0.0, 0.0, 0.0, 0.0, 0.0, 0.0, 0.0, 0.0, 0.0, 0.0, 0.0, 0.0, 0.0, 0.0, 0.0, 0.0, 0.0, 0.0, 0.0, 0.0, 0.0, 0.0, 0.0, 0.0, 0.0, 0.0, 0.0, 0.0, 0.0, 0.0, 0.0, 0.0, 0.0, 0.0, 0.0, 0.0, 0.0, 0.0, 0.0, 0.0, 0.0, 0.0, 0.0, 0.0, 0.0, 0.0, 0.0, 0.0, 0.0, 0.0, 0.0, 0.0, 0.0, 0.0, 0.0, 0.0, 0.0, 0.0, 0.0, 0.0, 0.0, 0.0, 0.0, 0.0, 0.0, 0.0, 0.0, 0.0, 0.0, 0.0, 0.0, 0.0, 0.0, 0.0, 0.0, 0.0, 0.0, 0.0, 0.0, 0.0, 0.0, 0.0, 0.0, 0.0, 0.0, 0.0, 0.0, 0.0, 0.0, 0.0, 0.0, 0.0, 0.0, 0.0, 0.0, 0.0, 0.0, 0.0, 0.0, 0.0, 0.0, 0.0, 0.0, 0.0, 0.0, 0.0, 0.0, 0.0, 0.0, 0.0, 0.0, 0.0, 0.0, 0.0, 0.0, 0.0, 0.0, 0.0, 0.0, 0.0, 0.0, 0.0, 0.0, 0.0, 0.0, 0.0, 0.0, 0.0, 0.0, 0.0, 0.0, 0.0, 0.0, 0.0, 0.0, 0.0, 0.0, 0.0, 0.0, 0.0, 0.0, 0.0, 0.0, 0.0, 0.0, 0.0, 0.0, 0.0, 0.0, 0.0, 0.0, 0.0, 0.0, 0.0, 0.0, 0.0, 0.0, 0.0, 0.0, 0.0, 0.0, 0.0, 0.0, 0.0, 0.0, 0.0, 0.0, 0.0, 0.0, 0.0, 0.0, 0.0, 0.0, 0.0, 0.0, 0.0, 0.0, 0.0, 0.0, 0.0, 0.0, 0.0, 0.0, 0.0, 0.0, 0.0, 0.0, 0.0, 0.0, 0.0, 0.0, 0.0, 0.0, 0.0, 0.0, 0.0, 0.0, 0.0, 0.0, 0.0, 0.0, 0.0, 0.0, 0.0, 0.0, 0.0, 0.0, 0.0, 0.0, 0.0, 0.0, 0.0, 0.0, 0.0, 0.0, 0.0, 0.0, 0.0, 0.0, 0.0, 0.0, 0.0, 0.0, 0.0, 0.0, 0.0, 0.0, 0.0, 0.0, 0.0, 0.0, 0.0, 0.0, 0.0, 0.0, 0.0, 0.0, 0.0, 0.0, 0.0, 0.0, 0.0, 0.0, 0.0, 0.0, 0.0, 0.0, 0.0, 0.0, 0.0, 0.0, 0.0, 0.0, 0.0, 0.0, 0.0, 0.0, 0.0, 0.0, 0.0, 0.0, 0.0, 0.0, 0.0, 0.0, 0.0, 0.0, 0.0, 0.0, 0.0, 0.0, 0.0, 0.0, 0.0, 0.0, 0.0, 0.0, 0.0, 0.0, 0.0, 0.0, 0.0, 0.0, 0.0, 0.0, 0.0, 0.0, 0.0, 0.0, 0.0, 0.0, 0.0, 0.0, 0.0, 0.0, 0.0, 0.0, 0.0, 0.0, 0.0, 0.0, 0.0, 0.0, 0.0, 0.0, 0.0, 0.0, 0.0, 0.0, 0.0, 0.0, 0.0, 0.0, 0.0, 0.0, 0.0, 0.0, 0.0, 0.0, 0.0, 0.0, 0.0, 0.0, 0.0, 0.0, 0.0, 0.0, 0.0, 0.0, 0.0, 0.0, 0.0, 0.0, 0.0, 0.0, 0.0, 0.0, 0.0, 0.0, 0.0, 0.0, 0.0, 0.0, 0.0, 0.0, 0.0, 0.0, 0.0, 0.0, 0.0, 0.0, 0.0, 0.0, 0.0, 0.0, 0.0, 0.0, 0.0, 0.0, 0.0, 0.0, 0.0, 0.0, 0.0, 0.0, 0.0, 0.0, 0.0, 0.0, 0.0, 0.0, 0.0, 0.0, 0.0, 0.0, 0.0, 0.0, 0.0, 0.0, 0.0, 0.0, 0.0, 0.0, 0.0, 0.0, 0.0, 0.0, 0.0, 0.0, 0.0, 0.0, 0.0, 0.0, 0.0, 0.0, 0.0, 0.0, 0.0, 0.0, 0.0, 0.0, 0.0, 0.0, 0.0, 0.0, 0.0, 0.0, 0.0, 0.0, 0.0, 0.0, 0.0, 0.0, 0.0, 0.0, 0.0, 0.0, 0.0, 0.0, 0.0, 0.0, 0.0, 0.0, 0.0, 0.0, 0.0, 0.0, 0.0, 0.0, 0.0, 0.0, 0.0, 0.0, 0.0, 0.0, 0.0, 0.0, 0.0, 0.0, 0.0, 0.0, 0.0, 0.0, 0.0, 0.0, 0.0, 0.0, 0.0, 0.0, 0.0, 0.0, 0.0, 0.0, 0.0, 0.0, 0.0, 0.0, 0.0, 0.0, 0.0, 0.0, 0.0, 0.0, 0.0, 0.0, 0.0, 0.0, 0.0, 0.0, 0.0, 0.0, 0.0, 0.0, 0.0, 0.0, 0.0, 0.0, 0.0, 0.0, 0.0, 0.0, 0.0, 0.0, 0.0, 0.0, 0.0, 0.0, 0.0, 0.0, 0.0, 0.0, 0.0, 0.0, 0.0, 0.0, 0.0, 0.0, 0.0, 0.0, 0.0, 0.0, 0.0, 0.0, 0.0, 0.0, 0.0, 0.0, 0.0, 0.0, 0.0, 0.0, 0.0, 0.0, 0.0, 0.0, 0.0, 0.0, 0.0, 0.0, 0.0, 0.0, 0.0, 0.0, 0.0, 0.0, 0.0, 0.0, 0.0, 0.0, 0.0, 0.0, 0.0, 0.0, 0.0, 0.0, 0.0, 0.0, 0.0, 0.0, 0.0, 0.0, 0.0, 0.0, 0.0, 0.0, 0.0, 0.0, 0.0, 0.0, 0.0, 0.0, 0.0, 0.0, 0.0, 0.0, 0.0, 0.0, 0.0, 0.0, 0.0, 0.0, 0.0, 0.0, 0.0, 0.0, 0.0, 0.0, 0.0, 0.0, 0.0, 0.0, 0.0, 0.0, 0.0, 0.0, 0.0, 0.0, 0.0, 0.0, 0.0, 0.0, 0.0, 0.0, 0.0, 0.0, 0.0, 0.0, 0.0, 0.0, 0.0, 0.0, 0.0, 0.0, 0.0, 0.0, 0.0, 0.0, 0.0, 0.0, 0.0, 0.0, 0.0, 0.0, 0.0, 0.0, 0.0, 0.0, 0.0, 0.0, 0.0, 0.0, 0.0, 0.0, 0.0, 0.0, 0.0, 0.0, 0.0, 0.0, 0.0, 0.0, 0.0, 0.0, 0.0, 0.0, 0.0, 0.0, 0.0, 0.0, 0.0, 0.0, 0.0, 0.0, 0.0, 0.0, 0.0, 0.0, 0.0, 0.0, 0.0, 0.0, 0.0, 0.0, 0.0, 0.0, 0.0, 0.0, 0.0, 0.0, 0.0, 0.0, 0.0, 0.0, 0.0, 0.0, 0.0, 0.0, 0.0, 0.0, 0.0, 0.0, 0.0, 0.0, 0.0, 0.0, 0.0, 0.0, 0.0, 0.0, 0.0, 0.0, 0.0, 0.0, 0.0, 0.0, 0.0, 0.0, 0.0, 0.0, 0.0, 0.0, 0.0, 0.0, 0.0, 0.0, 0.0, 0.0, 0.0, 0.0, 0.0, 0.0, 0.0, 0.0, 0.0, 0.0, 0.0, 0.0, 0.0, 0.0, 0.0, 0.0, 0.0, 0.0, 0.0, 0.0, 0.0, 0.0, 0.0, 0.0, 0.0, 0.0, 0.0, 0.0, 0.0, 0.0, 0.0, 0.0, 0.0, 0.0, 0.0, 0.0, 0.0, 0.0, 0.0, 0.0, 0.0, 0.0, 0.0, 0.0, 0.0, 0.0, 0.0, 0.0, 0.0, 0.0, 0.0, 0.0, 0.0, 0.0, 0.0, 0.0, 0.0, 0.0, 0.0, 0.0, 0.0, 0.0, 0.0, 0.0, 0.0, 0.0, 0.0, 0.0, 0.0, 0.0, 0.0, 0.0, 0.0, 0.0, 0.0, 0.0, 0.0, 0.0, 0.0, 0.0, 0.0, 0.0, 0.0, 0.0, 0.0, 0.0, 0.0, 0.0, 0.0, 0.0, 0.0, 0.0, 0.0, 0.0, 0.0, 0.0, 0.0, 0.0, 0.0, 0.0, 0.0, 0.0, 0.0, 0.0, 0.0, 0.0, 0.0, 0.0, 0.0, 0.0, 0.0, 0.0, 0.0, 0.0, 0.0, 0.0, 0.0, 0.0, 0.0, 0.0, 0.0, 0.0, 0.0, 0.0, 0.0, 0.0, 0.0, 0.0, 0.0, 0.0, 0.0, 0.0, 0.0, 0.0, 0.0, 0.0, 0.0, 0.0, 0.0, 0.0, 0.0, 0.0, 0.0, 0.0, 0.0, 0.0, 0.0, 0.0, 0.0, 0.0, 0.0, 0.0, 0.0, 0.0, 0.0, 0.0, 0.0, 0.0, 0.0, 0.0, 0.0, 0.0, 0.0, 0.0, 0.0, 0.0, 0.0, 0.0, 0.0, 0.0, 0.0, 0.0, 0.0, 0.0, 0.0, 0.0, 0.0, 0.0, 0.0, 0.0, 0.0, 0.0, 0.0, 0.0, 0.0, 0.0, 0.0, 0.0, 0.0, 0.0, 0.0, 0.0, 0.0, 0.0, 0.0, 0.0, 0.0, 0.0, 0.0, 0.0, 0.0, 0.0, 0.0, 0.0, 0.0, 0.0, 0.0, 0.0, 0.0, 0.0, 0.0, 0.0, 0.0, 0.0, 0.0, 0.0, 0.0, 0.0, 0.0, 0.0, 0.0, 0.0, 0.0, 0.0, 0.0, 0.0, 0.0, 0.0, 0.0, 0.0, 0.0, 0.0, 0.0, 0.0, 0.0, 0.0, 0.0, 0.0, 0.0, 0.0, 0.0, 0.0, 0.0, 0.0, 0.0, 0.0, 0.0, 0.0, 0.0, 0.0, 0.0, 0.0, 0.0, 0.0, 0.0, 0.0, 0.0, 0.0, 0.0, 0.0, 0.0, 0.0, 0.0, 0.0, 0.0, 0.0, 0.0, 0.0, 0.0, 0.0, 0.0, 0.0, 0.0, 0.0, 0.0, 0.0, 0.0, 0.0, 0.0, 0.0, 0.0, 0.0, 0.0, 0.0, 0.0, 0.0, 0.0, 0.0, 0.0, 0.0, 0.0, 0.0, 0.0, 0.0, 0.0, 0.0, 0.0, 0.0, 0.0, 0.0, 0.0, 0.0, 0.0, 0.0, 0.0, 0.0, 0.0, 0.0, 0.0, 0.0, 0.0, 0.0, 0.0, 0.0, 0.0, 0.0, 0.0, 0.0, 0.0, 0.0, 0.0, 0.0, 0.0, 0.0, 0.0, 0.0, 0.0, 0.0, 0.0, 0.0, 0.0, 0.0, 0.0, 0.0, 0.0, 0.0, 0.0, 0.0, 0.0, 0.0, 0.0, 0.0, 0.0, 0.0, 0.0, 0.0, 0.0, 0.0, 0.0, 0.0, 0.0, 0.0, 0.0, 0.0, 0.0, 0.0, 0.0, 0.0, 0.0, 0.0, 0.0, 0.0, 0.0, 0.0, 0.0, 0.0, 0.0, 0.0, 0.0, 0.0, 0.0, 0.0, 0.0, 0.0, 0.0, 0.0, 0.0, 0.0, 0.0, 0.0, 0.0, 0.0, 0.0, 0.0, 0.0, 0.0, 0.0, 0.0, 0.0, 0.0, 0.0, 0.0, 0.0, 0.0, 0.0, 0.0, 0.0, 0.0, 0.0, 0.0, 0.0, 0.0, 0.0, 0.0, 0.0, 0.0, 0.0, 0.0, 0.0, 0.0, 0.0, 0.0, 0.0, 0.0, 0.0, 0.0, 0.0, 0.0, 0.0, 0.0, 0.0, 0.0, 0.0, 0.0, 0.0, 0.0, 0.0, 0.0, 0.0, 0.0, 0.0, 0.0, 0.0, 0.0, 0.0, 0.0, 0.0, 0.0, 0.0, 0.0, 0.0, 0.0, 0.0, 0.0, 0.0, 0.0, 0.0, 0.0, 0.0, 0.0, 0.0, 0.0, 0.0, 0.0, 0.0, 0.0, 0.0, 0.0, 0.0, 0.0, 0.0, 0.0, 0.0, 0.0, 0.0, 0.0, 0.0, 0.0, 0.0, 0.0, 0.0, 0.0, 0.0, 0.0, 0.0, 0.0, 0.0, 0.0, 0.0, 0.0, 0.0, 0.0, 0.0, 0.0, 0.0, 0.0, 0.0, 0.0, 0.0, 0.0, 0.0, 0.0, 0.0, 0.0, 0.0, 0.0, 0.0, 0.0, 0.0, 0.0, 0.0, 0.0, 0.0, 0.0, 0.0, 0.0, 0.0, 0.0, 0.0, 0.0, 0.0, 0.0, 0.0, 0.0, 0.0, 0.0, 0.0, 0.0, 0.0, 0.0, 0.0, 0.0, 0.0, 0.0, 0.0, 0.0, 0.0, 0.0, 0.0, 0.0, 0.0, 0.0, 0.0, 0.0, 0.0, 0.0, 0.0, 0.0, 0.0, 0.0, 0.0, 0.0, 0.0, 0.0, 0.0, 0.0, 0.0, 0.0, 0.0, 0.0, 0.0, 0.0, 0.0, 0.0, 0.0, 0.0, 0.0, 0.0, 0.0, 0.0, 0.0, 0.0, 0.0, 0.0, 0.0, 0.0, 0.0, 0.0, 0.0, 0.0, 0.0, 0.0, 0.0, 0.0, 0.0, 0.0, 0.0, 0.0, 0.0, 0.0, 0.0, 0.0, 0.0, 0.0, 0.0, 0.0, 0.0, 0.0, 0.0, 0.0, 0.0, 0.0, 0.0, 0.0, 0.0, 0.0, 0.0, 0.0, 0.0, 0.0, 0.0, 0.0, 0.0, 0.0, 0.0, 0.0, 0.0, 0.0, 0.0, 0.0, 0.0, 0.0, 0.0, 0.0, 0.0, 0.0, 0.0, 0.0, 0.0, 0.0, 0.0, 0.0, 0.0, 0.0, 0.0, 0.0, 0.0, 0.0, 0.0, 0.0, 0.0, 0.0, 0.0, 0.0, 0.0, 0.0, 0.0, 0.0, 0.0, 0.0, 0.0, 0.0, 0.0, 0.0])
me_cube_001.use_remesh_preserve_volume = False
me_cube_001.use_remesh_preserve_attributes = False
me_cube_001.use_mirror_vertex_groups = False
me_cube_001.update()

# ---- objects
ob_sphere = bpy.data.objects.new('Sphere', me_sphere)
ob_plane = bpy.data.objects.new('Plane', me_plane)
ob_circle = bpy.data.objects.new('Circle', me_circle)
ob_lamp = bpy.data.objects.new('Lamp', light_lamp)
ob_camera = bpy.data.objects.new('Camera', cam_camera)
ob_cube = bpy.data.objects.new('Cube', me_cube)
ob_cube_001 = bpy.data.objects.new('Cube.001', me_cube_001)

# ---- transforms, parenting, visibility, modifiers, constraints
ob_sphere.location = (-5.812, 1.947, -2.365)
ob_sphere.hide_viewport = True
ob_sphere.lineart.crease_threshold = 0.0
ob_plane.location = (-9.248, 14.86, -3.232)
ob_plane.scale = (50.0, 50.0, 50.0)
ob_plane.hide_viewport = True
ob_plane.lineart.crease_threshold = 0.0
ob_circle.location = (-6.961e-14, -4.754, -2.024)
ob_circle.rotation_euler = (-0.0, 1.571, 0.0)
ob_circle.scale = (1.545, 1.499, 1.545)
ob_circle.lineart.crease_threshold = 0.0
_m = ob_circle.modifiers.new('Mirror', 'MIRROR')
_m.use_axis = (False, False, True)
_m.use_clip = True
_m = ob_circle.modifiers.new('Subsurf', 'SUBSURF')
_m.uv_smooth = 'PRESERVE_CORNERS'
_m.levels = 2
_m.render_levels = 4
_m.show_only_control_edges = False
ob_lamp.location = (-4.433, -6.161, 12.41)
ob_lamp.rotation_euler = (0.6503, 0.05522, 1.866)
ob_lamp.lock_rotations_4d = False
ob_lamp.empty_display_type = 'ARROWS'
ob_lamp.color = (0.0, 0.0, 0.0, 0.0)
ob_lamp.hide_viewport = True
ob_lamp.lineart.crease_threshold = 0.0
ob_camera.location = (17.06, -16.27, 10.49)
ob_camera.rotation_euler = (1.109, -0.03885, 0.8396)
ob_camera.lock_rotations_4d = False
ob_camera.empty_display_type = 'ARROWS'
ob_camera.color = (0.0, 0.0, 0.0, 0.0)
ob_camera.hide_viewport = True
ob_camera.display_type = 'WIRE'
ob_camera.lineart.crease_threshold = 0.0
ob_cube.location = (0.0, 0.0, 0.0)
ob_cube.lock_rotations_4d = False
ob_cube.empty_display_type = 'ARROWS'
ob_cube.lineart.crease_threshold = 0.0
ob_cube_001.location = (0.0, -6.961, 0.0)
ob_cube_001.lineart.crease_threshold = 0.0
_m = ob_cube_001.modifiers.new('Mirror', 'MIRROR')
_m.use_clip = True

# ---- collection membership
col_collection_1.objects.link(ob_sphere)
col_collection_1.objects.link(ob_plane)
col_collection_1.objects.link(ob_circle)
col_collection_1.objects.link(ob_lamp)
col_collection_1.objects.link(ob_camera)
col_collection_2.objects.link(ob_cube)
col_collection_3.objects.link(ob_cube_001)

# ---- scene / render settings (as saved in the file)
scene.camera = ob_camera
scene.frame_start = 1; scene.frame_end = 250; scene.frame_set(1)
scene.render.engine = 'BLENDER_EEVEE_NEXT'
scene.render.dither_intensity = 0.0
scene.cycles.use_denoising = False
scene.cycles.samples = 10
scene.cycles.sampling_pattern = 'TABULATED_SOBOL'
scene.cycles.light_sampling_threshold = 0.0
scene.cycles.use_adaptive_sampling = False
scene.cycles.use_light_tree = False
scene.cycles.blur_glossy = 0.0
scene.cycles.volume_bounces = 1
scene.cycles.pixel_filter_type = 'GAUSSIAN'
scene.cycles.sample_clamp_indirect = 0.0
scene.view_settings.view_transform = 'Standard'
bpy.context.view_layer.update()
